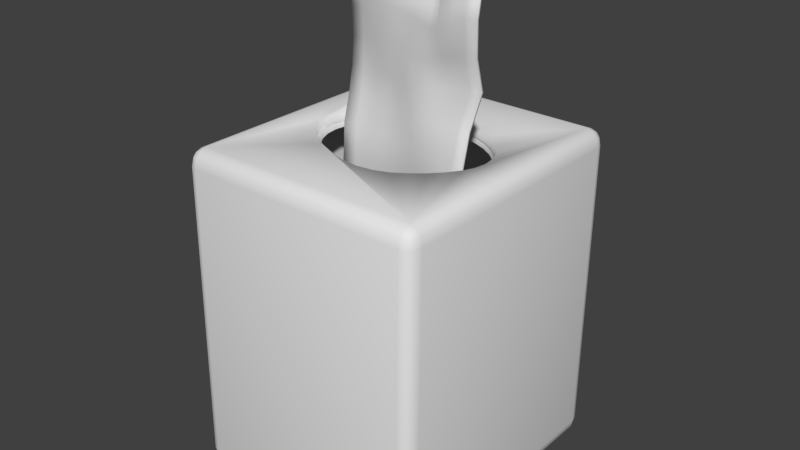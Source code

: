 # Source: LBSR_TissueBox_small.blend  (saved by Blender 2.73.0; exported with 4.5.12 LTS)
import bpy
from mathutils import Matrix  # noqa: F401  (used for matrix-valued properties, if any)

bpy.ops.wm.read_factory_settings(use_empty=True)
scene = bpy.context.scene
scene.name = 'Scene'

# ---- collections
col_collection_1 = bpy.data.collections.new('Collection 1'); scene.collection.children.link(col_collection_1)

# ---- world
world_world = bpy.data.worlds.new('World'); scene.world = world_world
world_world.color = (0.05088, 0.05088, 0.05088)
world_world.use_sun_shadow = False
world_world.sun_shadow_jitter_overblur = 0.0
world_world.cycles.sampling_method = 'MANUAL'
world_world.cycles.sample_map_resolution = 256

# ---- meshes
me_tissue_box_001 = bpy.data.meshes.new('tissue_box.001')
me_tissue_box_001.from_pydata([(-14.2, -24.17, 1.384), (12.85, -24.17, 1.384), (12.85, -24.17, 37.3), (-14.2, -24.17, 37.3), (12.85, -23.95, 38.3), (-14.2, -23.95, 38.3), (-14.95, -23.95, 37.3), (-14.95, -23.95, 1.384), (12.85, -23.95, 0.3876), (-14.2, -23.95, 0.3876), (13.6, -23.95, 1.384), (13.6, -23.95, 37.3), (12.85, -23.33, 39.03), (-14.2, -23.33, 39.03), (-14.92, -23.73, 38.26), (-15.5, -23.33, 37.3), (-15.5, -23.33, 1.384), (-14.92, -23.73, 0.4297), (12.85, -23.33, -0.3449), (-14.2, -23.33, -0.3449), (13.57, -23.73, 0.4297), (14.15, -23.33, 1.384), (14.15, -23.33, 37.3), (13.57, -23.73, 38.26), (-14.92, -23.3, 38.77), (13.57, -23.3, 38.77), (12.85, -22.49, 39.3), (-14.2, -22.49, 39.3), (-15.31, -23.3, 0.4297), (-15.31, -23.3, 38.26), (-15.7, -22.49, 37.3), (-15.7, -22.49, 1.384), (-14.92, -23.3, -0.08595), (12.85, -22.49, -0.6115), (-14.2, -22.49, -0.6115), (13.57, -23.3, -0.08595), (13.95, -23.3, 0.4297), (14.35, -22.49, 1.384), (14.35, -22.49, 37.3), (13.95, -23.3, 38.26), (-14.95, -22.49, 39.03), (13.6, -22.49, 39.03), (-15.5, -22.49, 0.3876), (-15.7, 7.692, 37.3), (-15.7, 7.692, 1.384), (-14.95, -22.49, -0.3449), (-14.2, 7.692, -0.6115), (12.85, 7.692, -0.6115), (13.6, -22.49, -0.3449), (14.15, -22.49, 0.3876), (14.35, 7.692, 1.384), (14.35, 7.692, 37.3), (14.15, -22.49, 38.3), (-15.5, -22.49, 38.3), (-14.2, 7.692, 39.3), (-14.95, 7.692, 39.03), (12.85, 7.692, 39.3), (13.6, 7.692, 39.03), (12.85, 8.53, 39.03), (-14.2, 8.53, 39.03), (-15.5, 7.692, 0.3876), (-15.5, 7.692, 38.3), (-15.5, 8.53, 37.3), (-15.5, 8.53, 1.384), (-14.95, 7.692, -0.3449), (-14.2, 8.53, -0.3449), (12.85, 8.53, -0.3449), (13.6, 7.692, -0.3449), (14.15, 7.692, 0.3876), (14.15, 8.53, 37.3), (14.15, 8.53, 1.384), (14.15, 7.692, 38.3), (-14.92, 8.494, 38.77), (13.57, 8.494, 38.77), (12.85, 9.145, 38.3), (-14.2, 9.145, 38.3), (-15.31, 8.494, 0.4297), (-15.31, 8.494, 38.26), (-14.95, 9.145, 37.3), (-14.95, 9.145, 1.384), (-14.92, 8.494, -0.08594), (12.85, 9.145, 0.3876), (-14.2, 9.145, 0.3876), (13.57, 8.494, -0.08594), (13.95, 8.494, 0.4297), (13.6, 9.145, 37.3), (13.6, 9.145, 1.384), (13.95, 8.494, 38.26), (-14.92, 8.928, 38.26), (13.57, 8.928, 38.26), (12.85, 9.369, 37.3), (-14.2, 9.369, 37.3), (-14.92, 8.928, 0.4297), (-14.2, 9.369, 1.384), (12.85, 9.369, 1.384), (13.57, 8.928, 0.4297), (9.201, -7.261, 38.32), (9.004, -8.73, 38.31), (9.281, -8.771, 39.3), (9.483, -7.261, 39.3), (9.004, -5.791, 38.31), (9.281, -5.751, 39.3), (8.421, -10.14, 38.25), (8.682, -10.22, 39.3), (8.421, -4.378, 38.25), (8.682, -4.299, 39.3), (7.709, -11.56, 39.28), (8.286, -10.33, 38.23), (7.496, -11.46, 38.23), (-9.793, -2.961, 39.28), (-10.77, -4.299, 39.3), (-10.51, -4.378, 38.25), (-10.37, -4.193, 38.23), (-9.58, -3.066, 38.23), (-10.51, -10.14, 38.25), (-11.09, -8.73, 38.31), (-11.36, -8.771, 39.3), (-10.77, -10.22, 39.3), (-11.09, -5.791, 38.31), (-11.36, -5.751, 39.3), (-11.29, -7.261, 38.32), (-11.57, -7.261, 39.3), (-7.372, -13.24, 38.23), (-8.332, -12.62, 38.23), (-8.484, -12.73, 39.19), (-6.889, -13.7, 39.05), (-6.796, -13.59, 38.23), (-10.5, -10.14, 38.23), (-10.37, -10.33, 38.23), (-9.664, -11.34, 38.23), (-9.793, -11.56, 39.28), (-9.58, -11.46, 38.23), (-8.618, -12.36, 38.23), (-11.05, -8.757, 38.23), (-11.06, -8.727, 38.23), (-10.5, -4.38, 38.23), (-11.07, -5.829, 38.23), (-11.06, -5.795, 38.23), (-11.25, -7.261, 38.23), (-10.5, -4.387, 38.23), (-7.912, -1.638, 38.23), (-6.796, -0.928, 38.23), (-6.889, -0.8252, 39.05), (-8.484, -1.788, 39.19), (-8.332, -1.9, 38.23), (-9.456, -2.952, 38.23), (-5.961, -0.5856, 38.23), (-5.023, -0.1939, 38.23), (-5.07, -0.11, 38.87), (-3.796, 0.09302, 38.23), (-3.077, 0.2643, 38.23), (-3.095, 0.3305, 38.72), (-1.64, 0.3739, 38.23), (-1.042, 0.4202, 38.23), (-1.042, 0.4792, 38.67), (3.845, -0.5642, 38.23), (4.712, -0.928, 38.23), (4.806, -0.8252, 39.05), (2.986, -0.11, 38.87), (2.939, -0.1939, 38.23), (0.3762, 0.3123, 38.23), (0.9935, 0.2643, 38.23), (1.011, 0.3305, 38.72), (2.207, -0.019, 38.23), (-4.291, -14.5, 38.23), (-5.023, -14.33, 38.23), (-5.07, -14.41, 38.87), (-3.095, -14.85, 38.72), (-3.077, -14.79, 38.23), (-5.928, -13.96, 38.23), (-2.46, -14.83, 38.23), (-1.042, -15.0, 38.67), (-1.042, -14.94, 38.23), (1.713, -14.61, 38.23), (0.9935, -14.79, 38.23), (1.011, -14.85, 38.72), (2.986, -14.41, 38.87), (2.939, -14.33, 38.23), (-0.4444, -14.9, 38.23), (3.877, -13.94, 38.23), (4.806, -13.7, 39.05), (4.712, -13.59, 38.23), (5.828, -12.88, 38.23), (6.401, -12.73, 39.19), (6.248, -12.62, 38.23), (8.416, -10.14, 38.23), (7.372, -11.57, 38.23), (8.419, -10.13, 38.23), (8.979, -8.727, 38.23), (5.288, -1.286, 38.23), (6.248, -1.9, 38.23), (6.401, -1.788, 39.19), (8.286, -4.193, 38.23), (8.416, -4.38, 38.23), (9.17, -7.261, 38.23), (8.979, -5.795, 38.23), (8.983, -8.693, 38.23), (8.968, -5.765, 38.23), (6.535, -2.161, 38.23), (7.496, -3.066, 38.23), (7.709, -2.961, 39.28), (7.58, -3.182, 38.23), (12.85, 7.625, 38.23), (12.85, 7.625, 0.601), (12.85, -22.42, 0.601), (12.85, -22.42, 38.23), (-14.19, 7.625, 0.601), (-14.19, -22.42, 0.601), (-14.19, 7.625, 38.23), (-14.19, -22.42, 38.23)], [], [(0, 1, 2, 3), (3, 2, 4, 5), (7, 0, 3, 6), (0, 9, 8, 1), (10, 11, 2, 1), (5, 4, 12, 13), (5, 14, 6, 3), (6, 15, 16, 7), (9, 0, 7, 17), (18, 8, 9, 19), (8, 20, 10, 1), (21, 22, 11, 10), (4, 2, 11, 23), (5, 13, 24, 14), (4, 23, 25, 12), (13, 12, 26, 27), (16, 28, 17, 7), (15, 6, 14, 29), (15, 30, 31, 16), (9, 17, 32, 19), (33, 18, 19, 34), (8, 18, 35, 20), (21, 10, 20, 36), (37, 38, 22, 21), (22, 39, 23, 11), (40, 24, 13, 27), (29, 14, 24), (41, 26, 12, 25), (23, 39, 25), (42, 28, 16, 31), (17, 28, 32), (43, 44, 31, 30), (45, 34, 19, 32), (34, 46, 47, 33), (48, 35, 18, 33), (36, 20, 35), (49, 37, 21, 36), (50, 51, 38, 37), (52, 39, 22, 38), (53, 29, 24, 40), (52, 41, 25, 39), (27, 54, 55, 40), (56, 26, 41, 57), (56, 58, 59, 54), (42, 45, 32, 28), (15, 29, 53, 30), (44, 60, 42, 31), (53, 61, 43, 30), (43, 62, 63, 44), (64, 46, 34, 45), (65, 66, 47, 46), (67, 48, 33, 47), (49, 36, 35, 48), (37, 49, 68, 50), (69, 51, 50, 70), (71, 52, 38, 51), (40, 55, 61, 53), (41, 52, 71, 57), (55, 54, 59, 72), (57, 73, 58, 56), (59, 58, 74, 75), (60, 64, 45, 42), (60, 44, 63, 76), (61, 77, 62, 43), (62, 78, 79, 63), (65, 46, 64, 80), (81, 66, 65, 82), (66, 83, 67, 47), (49, 48, 67, 68), (70, 50, 68, 84), (85, 69, 70, 86), (69, 87, 71, 51), (61, 55, 72, 77), (71, 87, 73, 57), (75, 88, 72, 59), (74, 58, 73, 89), (75, 74, 90, 91), (60, 76, 80, 64), (63, 79, 92, 76), (62, 77, 88, 78), (78, 91, 93, 79), (82, 65, 80, 92), (94, 81, 82, 93), (81, 95, 83, 66), (68, 67, 83, 84), (70, 84, 95, 86), (90, 85, 86, 94), (69, 85, 89, 87), (72, 88, 77), (73, 87, 89), (90, 94, 93, 91), (80, 76, 92), (75, 91, 78, 88), (79, 93, 82, 92), (83, 95, 84), (81, 94, 86, 95), (74, 89, 85, 90), (96, 97, 98, 99), (100, 96, 99, 101), (97, 102, 103, 98), (104, 100, 101, 105), (106, 103, 102, 107), (106, 107, 108), (109, 110, 111, 112), (109, 112, 113), (114, 115, 116, 117), (118, 111, 110, 119), (115, 120, 121, 116), (120, 118, 119, 121), (122, 123, 124, 125), (122, 125, 126), (127, 114, 128), (128, 114, 117, 129), (130, 131, 129, 117), (132, 131, 130, 124), (132, 124, 123), (133, 134, 115, 114), (133, 114, 127), (135, 112, 111), (136, 137, 118, 120), (136, 120, 138), (138, 120, 134), (120, 115, 134), (139, 135, 111, 118), (139, 118, 137), (140, 141, 142, 143), (140, 143, 144), (145, 144, 143, 109), (145, 109, 113), (146, 147, 148, 142), (146, 142, 141), (149, 150, 151, 148), (149, 148, 147), (152, 153, 154, 151), (152, 151, 150), (155, 156, 157, 158), (155, 158, 159), (160, 161, 162, 154), (160, 154, 153), (163, 159, 158, 162), (163, 162, 161), (164, 165, 166, 167), (164, 167, 168), (169, 126, 125, 166), (169, 166, 165), (170, 168, 167, 171), (170, 171, 172), (173, 174, 175, 176), (173, 176, 177), (178, 172, 171, 175), (178, 175, 174), (179, 177, 176, 180), (179, 180, 181), (182, 181, 180, 183), (182, 183, 184), (185, 107, 102), (186, 184, 183, 106), (186, 106, 108), (187, 185, 102, 97), (187, 97, 188), (189, 190, 191, 157), (189, 157, 156), (104, 192, 193), (194, 96, 195), (96, 100, 195), (196, 188, 97, 96), (196, 96, 194), (197, 195, 100, 104), (197, 104, 193), (198, 199, 200, 191), (198, 191, 190), (192, 104, 105, 201), (201, 105, 200, 199), (202, 203, 204, 205), (204, 203, 206, 207), (207, 206, 208, 209), (208, 206, 203, 202), (204, 207, 209, 205), (117, 116, 27, 130), (124, 130, 27, 125), (166, 125, 27, 167), (171, 167, 27, 175), (176, 175, 27, 180), (180, 27, 26, 183), (106, 183, 26, 103), (98, 103, 26, 56), (99, 98, 56, 101), (105, 101, 56, 200), (191, 200, 56, 157), (158, 157, 56, 162), (154, 162, 56, 151), (148, 151, 56, 142), (142, 56, 54, 143), (109, 143, 54, 110), (119, 110, 54, 121), (116, 121, 54, 27), (202, 194, 195), (202, 195, 197, 193), (202, 193, 192), (202, 192, 201, 199), (202, 199, 198, 190), (202, 190, 189, 156), (202, 156, 155, 159), (202, 159, 163, 161), (202, 161, 160, 153), (202, 153, 152, 150), (202, 150, 149, 147), (202, 147, 146, 141), (208, 202, 141, 140), (208, 140, 144, 145), (208, 145, 113, 112), (208, 112, 135, 139), (208, 139, 137, 209), (196, 194, 202, 188), (188, 202, 205, 187), (185, 187, 205, 107), (108, 107, 205, 186), (184, 186, 205, 182), (181, 182, 205, 179), (177, 179, 205, 173), (174, 173, 205, 178), (172, 178, 205, 170), (168, 170, 205, 164), (165, 164, 205, 169), (126, 169, 205, 209), (122, 126, 209, 123), (132, 123, 209, 131), (129, 131, 209, 128), (128, 209, 127), (133, 127, 209, 134), (134, 209, 138), (136, 138, 209, 137)])
me_tissue_box_001.polygons.foreach_set('use_smooth', [True] * 232)
_k = set([(107, 108), (107, 185), (108, 186), (112, 113), (112, 135), (113, 145), (122, 123), (122, 126), (123, 132), (126, 169), (127, 128), (127, 133), (128, 129), (129, 131), (131, 132), (133, 134), (134, 138), (135, 139), (136, 137), (136, 138), (137, 139), (140, 141), (140, 144), (141, 146), (144, 145), (146, 147), (147, 149), (149, 150), (150, 152), (152, 153), (153, 160), (155, 156), (155, 159), (156, 189), (159, 163), (160, 161), (161, 163), (164, 165), (164, 168), (165, 169), (168, 170), (170, 172), (172, 178), (173, 174), (173, 177), (174, 178), (177, 179), (179, 181), (181, 182), (182, 184), (184, 186), (185, 187), (187, 188), (188, 196), (189, 190), (190, 198), (192, 193), (192, 201), (193, 197), (194, 195), (194, 196), (195, 197), (198, 199), (199, 201), (202, 203), (202, 205), (202, 208), (203, 204), (203, 206), (204, 205), (204, 207), (205, 209), (206, 207), (206, 208), (207, 209), (208, 209)])
me_tissue_box_001.attributes.new('sharp_edge', 'BOOLEAN', 'EDGE').data.foreach_set('value', [ (min(e.vertices), max(e.vertices)) in _k for e in me_tissue_box_001.edges])
_uv = me_tissue_box_001.uv_layers.new(name='UVMap')
_uv.uv.foreach_set('vector', [1.0, 1.0, 1.0, 1.0, 1.0, 1.0, 1.0, 1.0, 1.0, 1.0, 1.0, 1.0, 1.0, 1.0, 1.0, 1.0, 1.0, 1.0, 1.0, 1.0, 1.0, 1.0, 1.0, 1.0, 1.0, 1.0, 1.0, 1.0, 1.0, 1.0, 1.0, 1.0, 1.0, 1.0, 1.0, 1.0, 1.0, 1.0, 1.0, 1.0, 1.0, 1.0, 1.0, 1.0, 1.0, 1.0, 1.0, 1.0, 1.0, 1.0, 1.0, 1.0, 1.0, 1.0, 1.0, 1.0, 1.0, 1.0, 1.0, 1.0, 1.0, 1.0, 1.0, 1.0, 1.0, 1.0, 1.0, 1.0, 1.0, 1.0, 1.0, 1.0, 1.0, 1.0, 1.0, 1.0, 1.0, 1.0, 1.0, 1.0, 1.0, 1.0, 1.0, 1.0, 1.0, 1.0, 1.0, 1.0, 1.0, 1.0, 1.0, 1.0, 1.0, 1.0, 1.0, 1.0, 1.0, 1.0, 1.0, 1.0, 1.0, 1.0, 1.0, 1.0, 1.0, 1.0, 1.0, 1.0, 1.0, 1.0, 1.0, 1.0, 1.0, 1.0, 1.0, 1.0, 1.0, 1.0, 1.0, 1.0, 1.0, 1.0, 1.0, 1.0, 1.0, 1.0, 1.0, 1.0, 1.0, 1.0, 1.0, 1.0, 1.0, 1.0, 1.0, 1.0, 1.0, 1.0, 1.0, 1.0, 1.0, 1.0, 1.0, 1.0, 1.0, 1.0, 1.0, 1.0, 1.0, 1.0, 1.0, 1.0, 1.0, 1.0, 1.0, 1.0, 1.0, 1.0, 1.0, 1.0, 1.0, 1.0, 1.0, 1.0, 1.0, 1.0, 1.0, 1.0, 1.0, 1.0, 1.0, 1.0, 1.0, 1.0, 1.0, 1.0, 1.0, 1.0, 1.0, 1.0, 1.0, 1.0, 1.0, 1.0, 1.0, 1.0, 1.0, 1.0, 1.0, 1.0, 1.0, 1.0, 1.0, 1.0, 1.0, 1.0, 1.0, 1.0, 1.0, 1.0, 1.0, 1.0, 1.0, 1.0, 1.0, 1.0, 1.0, 1.0, 1.0, 1.0, 1.0, 1.0, 1.0, 1.0, 1.0, 1.0, 1.0, 1.0, 1.0, 1.0, 1.0, 1.0, 1.0, 1.0, 1.0, 1.0, 1.0, 1.0, 1.0, 1.0, 1.0, 1.0, 1.0, 1.0, 1.0, 1.0, 1.0, 1.0, 1.0, 1.0, 1.0, 1.0, 1.0, 1.0, 1.0, 1.0, 1.0, 1.0, 1.0, 1.0, 1.0, 1.0, 1.0, 1.0, 1.0, 1.0, 1.0, 1.0, 1.0, 1.0, 1.0, 1.0, 1.0, 1.0, 1.0, 1.0, 1.0, 1.0, 1.0, 1.0, 1.0, 1.0, 1.0, 1.0, 1.0, 1.0, 1.0, 1.0, 1.0, 1.0, 1.0, 1.0, 1.0, 1.0, 1.0, 1.0, 1.0, 1.0, 1.0, 1.0, 1.0, 1.0, 1.0, 1.0, 1.0, 1.0, 1.0, 1.0, 1.0, 1.0, 1.0, 1.0, 1.0, 1.0, 1.0, 1.0, 1.0, 1.0, 1.0, 1.0, 1.0, 1.0, 1.0, 1.0, 1.0, 1.0, 1.0, 1.0, 1.0, 1.0, 1.0, 1.0, 1.0, 1.0, 1.0, 1.0, 1.0, 1.0, 1.0, 1.0, 1.0, 1.0, 1.0, 1.0, 1.0, 1.0, 1.0, 1.0, 1.0, 1.0, 1.0, 1.0, 1.0, 1.0, 1.0, 1.0, 1.0, 1.0, 1.0, 1.0, 1.0, 1.0, 1.0, 1.0, 1.0, 1.0, 1.0, 1.0, 1.0, 1.0, 1.0, 1.0, 1.0, 1.0, 1.0, 1.0, 1.0, 1.0, 1.0, 1.0, 1.0, 1.0, 1.0, 1.0, 1.0, 1.0, 1.0, 1.0, 1.0, 1.0, 1.0, 1.0, 1.0, 1.0, 1.0, 1.0, 1.0, 1.0, 1.0, 1.0, 1.0, 1.0, 1.0, 1.0, 1.0, 1.0, 1.0, 1.0, 1.0, 1.0, 1.0, 1.0, 1.0, 1.0, 1.0, 1.0, 1.0, 1.0, 1.0, 1.0, 1.0, 1.0, 1.0, 1.0, 1.0, 1.0, 1.0, 1.0, 1.0, 1.0, 1.0, 1.0, 1.0, 1.0, 1.0, 1.0, 1.0, 1.0, 1.0, 1.0, 1.0, 1.0, 1.0, 1.0, 1.0, 1.0, 1.0, 1.0, 1.0, 1.0, 1.0, 1.0, 1.0, 1.0, 1.0, 1.0, 1.0, 1.0, 1.0, 1.0, 1.0, 1.0, 1.0, 1.0, 1.0, 1.0, 1.0, 1.0, 1.0, 1.0, 1.0, 1.0, 1.0, 1.0, 1.0, 1.0, 1.0, 1.0, 1.0, 1.0, 1.0, 1.0, 1.0, 1.0, 1.0, 1.0, 1.0, 1.0, 1.0, 1.0, 1.0, 1.0, 1.0, 1.0, 1.0, 1.0, 1.0, 1.0, 1.0, 1.0, 1.0, 1.0, 1.0, 1.0, 1.0, 1.0, 1.0, 1.0, 1.0, 1.0, 1.0, 1.0, 1.0, 1.0, 1.0, 1.0, 1.0, 1.0, 1.0, 1.0, 1.0, 1.0, 1.0, 1.0, 1.0, 1.0, 1.0, 1.0, 1.0, 1.0, 1.0, 1.0, 1.0, 1.0, 1.0, 1.0, 1.0, 1.0, 1.0, 1.0, 1.0, 1.0, 1.0, 1.0, 1.0, 1.0, 1.0, 1.0, 1.0, 1.0, 1.0, 1.0, 1.0, 1.0, 1.0, 1.0, 1.0, 1.0, 1.0, 1.0, 1.0, 1.0, 1.0, 1.0, 1.0, 1.0, 1.0, 1.0, 1.0, 1.0, 1.0, 1.0, 1.0, 1.0, 1.0, 1.0, 1.0, 1.0, 1.0, 1.0, 1.0, 1.0, 1.0, 1.0, 1.0, 1.0, 1.0, 1.0, 1.0, 1.0, 1.0, 1.0, 1.0, 1.0, 1.0, 1.0, 1.0, 1.0, 1.0, 1.0, 1.0, 1.0, 1.0, 1.0, 1.0, 1.0, 1.0, 1.0, 1.0, 1.0, 1.0, 1.0, 1.0, 1.0, 1.0, 1.0, 1.0, 1.0, 1.0, 1.0, 1.0, 1.0, 1.0, 1.0, 1.0, 1.0, 1.0, 1.0, 1.0, 1.0, 1.0, 1.0, 1.0, 1.0, 1.0, 1.0, 1.0, 1.0, 1.0, 1.0, 1.0, 1.0, 1.0, 1.0, 1.0, 1.0, 1.0, 1.0, 1.0, 1.0, 1.0, 1.0, 1.0, 1.0, 1.0, 1.0, 1.0, 1.0, 1.0, 1.0, 1.0, 1.0, 1.0, 1.0, 1.0, 1.0, 1.0, 1.0, 1.0, 1.0, 1.0, 1.0, 1.0, 1.0, 1.0, 1.0, 1.0, 1.0, 1.0, 1.0, 1.0, 1.0, 1.0, 1.0, 1.0, 1.0, 1.0, 1.0, 1.0, 1.0, 1.0, 1.0, 1.0, 1.0, 1.0, 1.0, 1.0, 1.0, 1.0, 1.0, 1.0, 1.0, 1.0, 1.0, 1.0, 1.0, 1.0, 1.0, 1.0, 1.0, 1.0, 1.0, 1.0, 1.0, 1.0, 1.0, 1.0, 1.0, 1.0, 1.0, 1.0, 1.0, 1.0, 1.0, 1.0, 1.0, 1.0, 1.0, 1.0, 1.0, 1.0, 1.0, 1.0, 1.0, 1.0, 1.0, 1.0, 1.0, 1.0, 1.0, 1.0, 1.0, 1.0, 1.0, 1.0, 1.0, 1.0, 1.0, 1.0, 1.0, 1.0, 1.0, 1.0, 1.0, 1.0, 1.0, 1.0, 1.0, 1.0, 1.0, 1.0, 1.0, 1.0, 1.0, 1.0, 1.0, 1.0, 1.0, 1.0, 1.0, 1.0, 1.0, 1.0, 1.0, 1.0, 1.0, 1.0, 1.0, 1.0, 1.0, 1.0, 1.0, 1.0, 1.0, 1.0, 1.0, 1.0, 1.0, 1.0, 1.0, 1.0, 1.0, 1.0, 1.0, 1.0, 1.0, 1.0, 1.0, 1.0, 1.0, 1.0, 1.0, 1.0, 1.0, 1.0, 1.0, 1.0, 1.0, 1.0, 1.0, 1.0, 1.0, 1.0, 1.0, 1.0, 1.0, 1.0, 1.0, 1.0, 1.0, 1.0, 1.0, 1.0, 1.0, 1.0, 1.0, 1.0, 1.0, 1.0, 1.0, 1.0, 1.0, 1.0, 1.0, 1.0, 1.0, 1.0, 1.0, 1.0, 1.0, 1.0, 1.0, 1.0, 1.0, 1.0, 1.0, 1.0, 1.0, 1.0, 1.0, 1.0, 1.0, 1.0, 1.0, 1.0, 1.0, 1.0, 1.0, 1.0, 1.0, 1.0, 1.0, 1.0, 1.0, 1.0, 1.0, 1.0, 1.0, 1.0, 1.0, 1.0, 1.0, 1.0, 1.0, 1.0, 1.0, 1.0, 1.0, 1.0, 1.0, 1.0, 1.0, 1.0, 1.0, 1.0, 1.0, 1.0, 1.0, 1.0, 1.0, 1.0, 1.0, 1.0, 1.0, 1.0, 1.0, 1.0, 1.0, 1.0, 1.0, 1.0, 1.0, 1.0, 1.0, 1.0, 1.0, 1.0, 1.0, 1.0, 1.0, 1.0, 1.0, 1.0, 1.0, 1.0, 1.0, 1.0, 1.0, 1.0, 1.0, 1.0, 1.0, 1.0, 1.0, 1.0, 1.0, 1.0, 1.0, 1.0, 1.0, 1.0, 1.0, 1.0, 1.0, 1.0, 1.0, 1.0, 1.0, 1.0, 1.0, 1.0, 1.0, 1.0, 1.0, 1.0, 1.0, 1.0, 1.0, 1.0, 1.0, 1.0, 1.0, 1.0, 1.0, 1.0, 1.0, 1.0, 1.0, 1.0, 1.0, 1.0, 1.0, 1.0, 1.0, 1.0, 1.0, 1.0, 1.0, 1.0, 1.0, 1.0, 1.0, 1.0, 1.0, 1.0, 1.0, 1.0, 1.0, 1.0, 1.0, 1.0, 1.0, 1.0, 1.0, 1.0, 1.0, 1.0, 1.0, 1.0, 1.0, 1.0, 1.0, 1.0, 1.0, 1.0, 1.0, 1.0, 1.0, 1.0, 1.0, 1.0, 1.0, 1.0, 1.0, 1.0, 1.0, 1.0, 1.0, 1.0, 1.0, 1.0, 1.0, 1.0, 1.0, 1.0, 1.0, 1.0, 1.0, 1.0, 1.0, 1.0, 1.0, 1.0, 1.0, 1.0, 1.0, 1.0, 1.0, 1.0, 1.0, 1.0, 1.0, 1.0, 1.0, 1.0, 1.0, 1.0, 1.0, 1.0, 1.0, 1.0, 1.0, 1.0, 1.0, 1.0, 1.0, 1.0, 1.0, 1.0, 1.0, 1.0, 1.0, 1.0, 1.0, 1.0, 1.0, 1.0, 1.0, 1.0, 1.0, 1.0, 1.0, 1.0, 1.0, 1.0, 1.0, 1.0, 1.0, 1.0, 1.0, 1.0, 1.0, 1.0, 1.0, 1.0, 1.0, 1.0, 1.0, 1.0, 1.0, 1.0, 1.0, 1.0, 1.0, 1.0, 1.0, 1.0, 1.0, 1.0, 1.0, 1.0, 1.0, 1.0, 1.0, 1.0, 1.0, 1.0, 1.0, 1.0, 1.0, 1.0, 1.0, 1.0, 1.0, 1.0, 1.0, 1.0, 1.0, 1.0, 1.0, 1.0, 1.0, 1.0, 1.0, 1.0, 1.0, 1.0, 1.0, 1.0, 1.0, 1.0, 1.0, 1.0, 1.0, 1.0, 1.0, 1.0, 1.0, 1.0, 1.0, 1.0, 1.0, 1.0, 1.0, 1.0, 1.0, 1.0, 1.0, 1.0, 1.0, 1.0, 1.0, 1.0, 1.0, 1.0, 1.0, 1.0, 1.0, 1.0, 1.0, 1.0, 1.0, 1.0, 1.0, 1.0, 1.0, 1.0, 1.0, 1.0, 1.0, 1.0, 1.0, 1.0, 1.0, 1.0, 1.0, 1.0, 1.0, 1.0, 1.0, 1.0, 1.0, 1.0, 1.0, 1.0, 1.0, 1.0, 1.0, 1.0, 1.0, 1.0, 1.0, 1.0, 1.0, 1.0, 1.0, 1.0, 1.0, 1.0, 1.0, 1.0, 1.0, 1.0, 1.0, 1.0, 1.0, 1.0, 1.0, 1.0, 1.0, 1.0, 1.0, 1.0, 1.0, 1.0, 1.0, 1.0, 1.0, 1.0, 1.0, 1.0, 1.0, 1.0, 1.0, 1.0, 1.0, 1.0, 1.0, 1.0, 1.0, 1.0, 1.0, 1.0, 1.0, 1.0, 1.0, 1.0, 1.0, 1.0, 1.0, 1.0, 1.0, 1.0, 1.0, 1.0, 1.0, 1.0, 1.0, 1.0, 1.0, 1.0, 1.0, 1.0, 1.0, 1.0, 1.0, 1.0, 1.0, 1.0, 1.0, 1.0, 1.0, 1.0, 1.0, 1.0, 1.0, 1.0, 1.0, 1.0, 1.0, 1.0, 1.0, 1.0, 1.0, 1.0, 1.0, 1.0, 1.0, 1.0, 1.0, 1.0, 1.0, 1.0, 1.0, 1.0, 1.0, 1.0, 1.0, 1.0, 1.0, 1.0, 1.0, 1.0, 1.0, 1.0, 1.0, 1.0, 1.0, 1.0, 1.0, 1.0, 1.0, 1.0, 1.0, 1.0, 1.0, 1.0, 1.0, 1.0, 1.0, 1.0, 1.0, 1.0, 1.0, 1.0, 1.0, 1.0, 0.0, 0.0, 0.0, 0.0, 1.0, 1.0, 1.0, 1.0, 1.0, 1.0, 0.0, 0.0, 0.0, 0.0, 1.0, 1.0, 1.0, 1.0, 0.0, 0.0, 0.0, 0.0, 1.0, 1.0, 1.0, 1.0, 0.0, 0.0, 0.0, 0.0, 1.0, 1.0, 0.0, 0.0, 0.0, 0.0, 1.0, 1.0, 1.0, 1.0, 1.0, 1.0, 1.0, 1.0, 1.0, 1.0, 1.0, 1.0, 1.0, 1.0, 1.0, 1.0, 1.0, 1.0, 1.0, 1.0, 1.0, 1.0, 1.0, 1.0, 1.0, 1.0, 1.0, 1.0, 1.0, 1.0, 1.0, 1.0, 1.0, 1.0, 1.0, 1.0, 1.0, 1.0, 1.0, 1.0, 1.0, 1.0, 1.0, 1.0, 1.0, 1.0, 1.0, 1.0, 1.0, 1.0, 1.0, 1.0, 1.0, 1.0, 1.0, 1.0, 1.0, 1.0, 1.0, 1.0, 1.0, 1.0, 1.0, 1.0, 1.0, 1.0, 1.0, 1.0, 1.0, 1.0, 1.0, 1.0, 1.0, 1.0, 1.0, 1.0, 1.0, 1.0, 1.0, 1.0, 1.0, 1.0, 1.0, 1.0, 1.0, 1.0, 1.0, 1.0, 1.0, 1.0, 1.0, 1.0, 1.0, 1.0, 1.0, 1.0, 1.0, 1.0, 1.0, 1.0, 1.0, 1.0, 1.0, 1.0, 1.0, 1.0, 1.0, 1.0, 1.0, 1.0, 1.0, 1.0, 1.0, 1.0, 1.0, 1.0, 1.0, 1.0, 1.0, 1.0, 1.0, 1.0, 1.0, 1.0, 1.0, 1.0, 1.0, 1.0, 1.0, 1.0, 1.0, 1.0, 1.0, 1.0, 1.0, 1.0, 1.0, 1.0, 1.0, 1.0, 1.0, 1.0, 1.0, 1.0, 1.0, 1.0, 1.0, 0.0, 0.0, 0.1361, 0.4954, 0.1432, 0.4466, 0.0, 0.0, 0.1432, 0.4466, 0.1436, 0.4456, 0.164, 0.3995, 0.0, 0.0, 0.164, 0.3995, 0.1688, 0.3933, 0.0, 0.0, 0.1688, 0.3933, 0.1949, 0.3597, 0.198, 0.3558, 0.0, 0.0, 0.198, 0.3558, 0.2336, 0.3257, 0.2442, 0.317, 0.0, 0.0, 0.2442, 0.317, 0.2797, 0.2966, 0.301, 0.2847, 0.0, 0.0, 0.301, 0.2847, 0.3331, 0.2725, 0.3666, 0.2602, 0.0, 0.0, 0.3666, 0.2602, 0.3936, 0.2544, 0.4385, 0.245, 0.0, 0.0, 0.4385, 0.245, 0.4613, 0.2434, 0.5138, 0.2398, 0.0, 0.0, 0.5138, 0.2398, 0.5359, 0.2413, 0.5891, 0.245, 0.0, 0.0, 0.5891, 0.245, 0.6157, 0.2507, 0.661, 0.2602, 0.0, 0.0, 0.661, 0.2602, 0.6957, 0.2733, 0.7266, 0.2847, 1.0, 0.0, 0.0, 0.0, 0.7266, 0.2847, 0.7679, 0.3083, 1.0, 0.0, 0.7679, 0.3083, 0.7834, 0.317, 0.825, 0.352, 1.0, 0.0, 0.825, 0.352, 0.8295, 0.3558, 0.8588, 0.3933, 1.0, 0.0, 0.8588, 0.3933, 0.8636, 0.3995, 0.8637, 0.3998, 1.0, 0.0, 0.8637, 0.3998, 0.8844, 0.4466, 1.0, 1.0, 0.143, 0.5431, 0.1361, 0.4954, 0.0, 0.0, 0.1432, 0.5442, 0.1432, 0.5442, 0.0, 0.0, 0.0, 1.0, 0.1639, 0.591, 0.164, 0.5913, 0.1639, 0.591, 0.0, 1.0, 0.1688, 0.5975, 0.198, 0.635, 0.1688, 0.5975, 0.0, 1.0, 0.2026, 0.6388, 0.2442, 0.6738, 0.2026, 0.6388, 0.0, 1.0, 0.2597, 0.6825, 0.301, 0.7062, 0.2597, 0.6825, 0.0, 1.0, 0.3319, 0.7175, 0.3666, 0.7306, 0.3319, 0.7175, 0.0, 1.0, 0.4119, 0.7401, 0.4385, 0.7458, 0.4119, 0.7401, 0.0, 1.0, 0.4917, 0.7495, 0.5138, 0.751, 0.4917, 0.7495, 0.0, 1.0, 0.5662, 0.7474, 0.5891, 0.7458, 0.5662, 0.7474, 0.0, 1.0, 0.6339, 0.7364, 0.661, 0.7306, 0.6339, 0.7364, 0.0, 1.0, 0.6945, 0.7183, 0.7266, 0.7062, 0.6945, 0.7183, 0.0, 1.0, 1.0, 1.0, 0.7479, 0.6942, 0.7266, 0.7062, 1.0, 1.0, 0.7834, 0.6738, 0.794, 0.6651, 0.7834, 0.6738, 1.0, 1.0, 0.8295, 0.635, 0.8327, 0.6311, 0.8295, 0.635, 1.0, 1.0, 0.8588, 0.5975, 0.8588, 0.5975, 1.0, 1.0, 0.8636, 0.5913, 0.884, 0.5452, 0.8636, 0.5913, 1.0, 1.0, 0.8844, 0.5442, 0.8844, 0.5442, 1.0, 1.0, 0.8914, 0.4954, 0.8845, 0.4478, 0.8914, 0.4954, 1.0, 1.0, 0.8844, 0.4466])
me_tissue_box_001.materials.append(None)
me_tissue_box_001.use_remesh_preserve_volume = False
me_tissue_box_001.use_remesh_preserve_attributes = False
me_tissue_box_001.use_mirror_vertex_groups = False
me_tissue_box_001.update()
me_tissue_box = bpy.data.meshes.new('tissue_box')
me_tissue_box.from_pydata([(-14.2, -24.17, 1.384), (12.85, -24.17, 1.384), (12.85, -24.17, 37.3), (-14.2, -24.17, 37.3), (12.85, -23.95, 38.3), (-14.2, -23.95, 38.3), (-14.95, -23.95, 37.3), (-14.95, -23.95, 1.384), (12.85, -23.95, 0.3876), (-14.2, -23.95, 0.3876), (13.6, -23.95, 1.384), (13.6, -23.95, 37.3), (12.85, -23.33, 39.03), (-14.2, -23.33, 39.03), (-14.92, -23.73, 38.26), (-15.5, -23.33, 37.3), (-15.5, -23.33, 1.384), (-14.92, -23.73, 0.4297), (12.85, -23.33, -0.3449), (-14.2, -23.33, -0.3449), (13.57, -23.73, 0.4297), (14.15, -23.33, 1.384), (14.15, -23.33, 37.3), (13.57, -23.73, 38.26), (-14.92, -23.3, 38.77), (13.57, -23.3, 38.77), (12.85, -22.49, 39.3), (-14.2, -22.49, 39.3), (-15.31, -23.3, 0.4297), (-15.31, -23.3, 38.26), (-15.7, -22.49, 37.3), (-15.7, -22.49, 1.384), (-14.92, -23.3, -0.08595), (12.85, -22.49, -0.6115), (-14.2, -22.49, -0.6115), (13.57, -23.3, -0.08595), (13.95, -23.3, 0.4297), (14.35, -22.49, 1.384), (14.35, -22.49, 37.3), (13.95, -23.3, 38.26), (-14.95, -22.49, 39.03), (13.6, -22.49, 39.03), (-15.5, -22.49, 0.3876), (-15.7, 7.692, 37.3), (-15.7, 7.692, 1.384), (-14.95, -22.49, -0.3449), (-14.2, 7.692, -0.6115), (12.85, 7.692, -0.6115), (13.6, -22.49, -0.3449), (14.15, -22.49, 0.3876), (14.35, 7.692, 1.384), (14.35, 7.692, 37.3), (14.15, -22.49, 38.3), (-15.5, -22.49, 38.3), (-14.2, 7.692, 39.3), (-14.95, 7.692, 39.03), (12.85, 7.692, 39.3), (13.6, 7.692, 39.03), (12.85, 8.53, 39.03), (-14.2, 8.53, 39.03), (-15.5, 7.692, 0.3876), (-15.5, 7.692, 38.3), (-15.5, 8.53, 37.3), (-15.5, 8.53, 1.384), (-14.95, 7.692, -0.3449), (-14.2, 8.53, -0.3449), (12.85, 8.53, -0.3449), (13.6, 7.692, -0.3449), (14.15, 7.692, 0.3876), (14.15, 8.53, 37.3), (14.15, 8.53, 1.384), (14.15, 7.692, 38.3), (-14.92, 8.494, 38.77), (13.57, 8.494, 38.77), (12.85, 9.145, 38.3), (-14.2, 9.145, 38.3), (-15.31, 8.494, 0.4297), (-15.31, 8.494, 38.26), (-14.95, 9.145, 37.3), (-14.95, 9.145, 1.384), (-14.92, 8.494, -0.08594), (12.85, 9.145, 0.3876), (-14.2, 9.145, 0.3876), (13.57, 8.494, -0.08594), (13.95, 8.494, 0.4297), (13.6, 9.145, 37.3), (13.6, 9.145, 1.384), (13.95, 8.494, 38.26), (-14.92, 8.928, 38.26), (13.57, 8.928, 38.26), (12.85, 9.369, 37.3), (-14.2, 9.369, 37.3), (-14.92, 8.928, 0.4297), (-14.2, 9.369, 1.384), (12.85, 9.369, 1.384), (13.57, 8.928, 0.4297), (9.201, -7.261, 38.32), (9.004, -8.73, 38.31), (9.281, -8.771, 39.3), (9.483, -7.261, 39.3), (9.004, -5.791, 38.31), (9.281, -5.751, 39.3), (8.421, -10.14, 38.25), (8.682, -10.22, 39.3), (8.421, -4.378, 38.25), (8.682, -4.299, 39.3), (7.709, -11.56, 39.28), (8.286, -10.33, 38.23), (7.496, -11.46, 38.23), (-9.793, -2.961, 39.28), (-10.77, -4.299, 39.3), (-10.51, -4.378, 38.25), (-10.37, -4.193, 38.23), (-9.58, -3.066, 38.23), (-10.51, -10.14, 38.25), (-11.09, -8.73, 38.31), (-11.36, -8.771, 39.3), (-10.77, -10.22, 39.3), (-11.09, -5.791, 38.31), (-11.36, -5.751, 39.3), (-11.29, -7.261, 38.32), (-11.57, -7.261, 39.3), (-7.372, -13.24, 38.23), (-8.332, -12.62, 38.23), (-8.484, -12.73, 39.19), (-6.889, -13.7, 39.05), (-6.796, -13.59, 38.23), (-10.5, -10.14, 38.23), (-10.37, -10.33, 38.23), (-9.664, -11.34, 38.23), (-9.793, -11.56, 39.28), (-9.58, -11.46, 38.23), (-8.618, -12.36, 38.23), (-11.05, -8.757, 38.23), (-11.06, -8.727, 38.23), (-10.5, -4.38, 38.23), (-11.07, -5.829, 38.23), (-11.06, -5.795, 38.23), (-11.25, -7.261, 38.23), (-10.5, -4.387, 38.23), (-7.912, -1.638, 38.23), (-6.796, -0.928, 38.23), (-6.889, -0.8252, 39.05), (-8.484, -1.788, 39.19), (-8.332, -1.9, 38.23), (-9.456, -2.952, 38.23), (-5.961, -0.5856, 38.23), (-5.023, -0.1939, 38.23), (-5.07, -0.11, 38.87), (-3.796, 0.09302, 38.23), (-3.077, 0.2643, 38.23), (-3.095, 0.3305, 38.72), (-1.64, 0.3739, 38.23), (-1.042, 0.4202, 38.23), (-1.042, 0.4792, 38.67), (3.845, -0.5642, 38.23), (4.712, -0.928, 38.23), (4.806, -0.8252, 39.05), (2.986, -0.11, 38.87), (2.939, -0.1939, 38.23), (0.3762, 0.3123, 38.23), (0.9935, 0.2643, 38.23), (1.011, 0.3305, 38.72), (2.207, -0.019, 38.23), (-4.291, -14.5, 38.23), (-5.023, -14.33, 38.23), (-5.07, -14.41, 38.87), (-3.095, -14.85, 38.72), (-3.077, -14.79, 38.23), (-5.928, -13.96, 38.23), (-2.46, -14.83, 38.23), (-1.042, -15.0, 38.67), (-1.042, -14.94, 38.23), (1.713, -14.61, 38.23), (0.9935, -14.79, 38.23), (1.011, -14.85, 38.72), (2.986, -14.41, 38.87), (2.939, -14.33, 38.23), (-0.4444, -14.9, 38.23), (3.877, -13.94, 38.23), (4.806, -13.7, 39.05), (4.712, -13.59, 38.23), (5.828, -12.88, 38.23), (6.401, -12.73, 39.19), (6.248, -12.62, 38.23), (8.416, -10.14, 38.23), (7.372, -11.57, 38.23), (8.419, -10.13, 38.23), (8.979, -8.727, 38.23), (5.288, -1.286, 38.23), (6.248, -1.9, 38.23), (6.401, -1.788, 39.19), (8.286, -4.193, 38.23), (8.416, -4.38, 38.23), (9.17, -7.261, 38.23), (8.979, -5.795, 38.23), (8.983, -8.693, 38.23), (8.968, -5.765, 38.23), (6.535, -2.161, 38.23), (7.496, -3.066, 38.23), (7.709, -2.961, 39.28), (7.58, -3.182, 38.23), (12.85, 7.625, 38.23), (12.85, 7.625, 0.601), (12.85, -22.42, 0.601), (12.85, -22.42, 38.23), (-14.19, 7.625, 0.601), (-14.19, -22.42, 0.601), (-14.19, 7.625, 38.23), (-14.19, -22.42, 38.23)], [], [(0, 1, 2, 3), (3, 2, 4, 5), (7, 0, 3, 6), (0, 9, 8, 1), (10, 11, 2, 1), (5, 4, 12, 13), (5, 14, 6, 3), (6, 15, 16, 7), (9, 0, 7, 17), (18, 8, 9, 19), (8, 20, 10, 1), (21, 22, 11, 10), (4, 2, 11, 23), (5, 13, 24, 14), (4, 23, 25, 12), (13, 12, 26, 27), (16, 28, 17, 7), (15, 6, 14, 29), (15, 30, 31, 16), (9, 17, 32, 19), (33, 18, 19, 34), (8, 18, 35, 20), (21, 10, 20, 36), (37, 38, 22, 21), (22, 39, 23, 11), (40, 24, 13, 27), (29, 14, 24), (41, 26, 12, 25), (23, 39, 25), (42, 28, 16, 31), (17, 28, 32), (43, 44, 31, 30), (45, 34, 19, 32), (34, 46, 47, 33), (48, 35, 18, 33), (36, 20, 35), (49, 37, 21, 36), (50, 51, 38, 37), (52, 39, 22, 38), (53, 29, 24, 40), (52, 41, 25, 39), (27, 54, 55, 40), (56, 26, 41, 57), (56, 58, 59, 54), (42, 45, 32, 28), (15, 29, 53, 30), (44, 60, 42, 31), (53, 61, 43, 30), (43, 62, 63, 44), (64, 46, 34, 45), (65, 66, 47, 46), (67, 48, 33, 47), (49, 36, 35, 48), (37, 49, 68, 50), (69, 51, 50, 70), (71, 52, 38, 51), (40, 55, 61, 53), (41, 52, 71, 57), (55, 54, 59, 72), (57, 73, 58, 56), (59, 58, 74, 75), (60, 64, 45, 42), (60, 44, 63, 76), (61, 77, 62, 43), (62, 78, 79, 63), (65, 46, 64, 80), (81, 66, 65, 82), (66, 83, 67, 47), (49, 48, 67, 68), (70, 50, 68, 84), (85, 69, 70, 86), (69, 87, 71, 51), (61, 55, 72, 77), (71, 87, 73, 57), (75, 88, 72, 59), (74, 58, 73, 89), (75, 74, 90, 91), (60, 76, 80, 64), (63, 79, 92, 76), (62, 77, 88, 78), (78, 91, 93, 79), (82, 65, 80, 92), (94, 81, 82, 93), (81, 95, 83, 66), (68, 67, 83, 84), (70, 84, 95, 86), (90, 85, 86, 94), (69, 85, 89, 87), (72, 88, 77), (73, 87, 89), (90, 94, 93, 91), (80, 76, 92), (75, 91, 78, 88), (79, 93, 82, 92), (83, 95, 84), (81, 94, 86, 95), (74, 89, 85, 90), (96, 97, 98, 99), (100, 96, 99, 101), (97, 102, 103, 98), (104, 100, 101, 105), (106, 103, 102, 107), (106, 107, 108), (109, 110, 111, 112), (109, 112, 113), (114, 115, 116, 117), (118, 111, 110, 119), (115, 120, 121, 116), (120, 118, 119, 121), (122, 123, 124, 125), (122, 125, 126), (127, 114, 128), (128, 114, 117, 129), (130, 131, 129, 117), (132, 131, 130, 124), (132, 124, 123), (133, 134, 115, 114), (133, 114, 127), (135, 112, 111), (136, 137, 118, 120), (136, 120, 138), (138, 120, 134), (120, 115, 134), (139, 135, 111, 118), (139, 118, 137), (140, 141, 142, 143), (140, 143, 144), (145, 144, 143, 109), (145, 109, 113), (146, 147, 148, 142), (146, 142, 141), (149, 150, 151, 148), (149, 148, 147), (152, 153, 154, 151), (152, 151, 150), (155, 156, 157, 158), (155, 158, 159), (160, 161, 162, 154), (160, 154, 153), (163, 159, 158, 162), (163, 162, 161), (164, 165, 166, 167), (164, 167, 168), (169, 126, 125, 166), (169, 166, 165), (170, 168, 167, 171), (170, 171, 172), (173, 174, 175, 176), (173, 176, 177), (178, 172, 171, 175), (178, 175, 174), (179, 177, 176, 180), (179, 180, 181), (182, 181, 180, 183), (182, 183, 184), (185, 107, 102), (186, 184, 183, 106), (186, 106, 108), (187, 185, 102, 97), (187, 97, 188), (189, 190, 191, 157), (189, 157, 156), (104, 192, 193), (194, 96, 195), (96, 100, 195), (196, 188, 97, 96), (196, 96, 194), (197, 195, 100, 104), (197, 104, 193), (198, 199, 200, 191), (198, 191, 190), (192, 104, 105, 201), (201, 105, 200, 199), (202, 203, 204, 205), (204, 203, 206, 207), (207, 206, 208, 209), (208, 206, 203, 202), (204, 207, 209, 205), (117, 116, 27, 130), (124, 130, 27, 125), (166, 125, 27, 167), (171, 167, 27, 175), (176, 175, 27, 180), (180, 27, 26, 183), (106, 183, 26, 103), (98, 103, 26, 56), (99, 98, 56, 101), (105, 101, 56, 200), (191, 200, 56, 157), (158, 157, 56, 162), (154, 162, 56, 151), (148, 151, 56, 142), (142, 56, 54, 143), (109, 143, 54, 110), (119, 110, 54, 121), (116, 121, 54, 27), (202, 194, 195), (202, 195, 197, 193), (202, 193, 192), (202, 192, 201, 199), (202, 199, 198, 190), (202, 190, 189, 156), (202, 156, 155, 159), (202, 159, 163, 161), (202, 161, 160, 153), (202, 153, 152, 150), (202, 150, 149, 147), (202, 147, 146, 141), (208, 202, 141, 140), (208, 140, 144, 145), (208, 145, 113, 112), (208, 112, 135, 139), (208, 139, 137, 209), (196, 194, 202, 188), (188, 202, 205, 187), (185, 187, 205, 107), (108, 107, 205, 186), (184, 186, 205, 182), (181, 182, 205, 179), (177, 179, 205, 173), (174, 173, 205, 178), (172, 178, 205, 170), (168, 170, 205, 164), (165, 164, 205, 169), (126, 169, 205, 209), (122, 126, 209, 123), (132, 123, 209, 131), (129, 131, 209, 128), (128, 209, 127), (133, 127, 209, 134), (134, 209, 138), (136, 138, 209, 137)])
me_tissue_box.polygons.foreach_set('use_smooth', [True] * 232)
_k = set([(107, 108), (107, 185), (108, 186), (112, 113), (112, 135), (113, 145), (122, 123), (122, 126), (123, 132), (126, 169), (127, 128), (127, 133), (128, 129), (129, 131), (131, 132), (133, 134), (134, 138), (135, 139), (136, 137), (136, 138), (137, 139), (140, 141), (140, 144), (141, 146), (144, 145), (146, 147), (147, 149), (149, 150), (150, 152), (152, 153), (153, 160), (155, 156), (155, 159), (156, 189), (159, 163), (160, 161), (161, 163), (164, 165), (164, 168), (165, 169), (168, 170), (170, 172), (172, 178), (173, 174), (173, 177), (174, 178), (177, 179), (179, 181), (181, 182), (182, 184), (184, 186), (185, 187), (187, 188), (188, 196), (189, 190), (190, 198), (192, 193), (192, 201), (193, 197), (194, 195), (194, 196), (195, 197), (198, 199), (199, 201), (202, 203), (202, 205), (202, 208), (203, 204), (203, 206), (204, 205), (204, 207), (205, 209), (206, 207), (206, 208), (207, 209), (208, 209)])
me_tissue_box.attributes.new('sharp_edge', 'BOOLEAN', 'EDGE').data.foreach_set('value', [ (min(e.vertices), max(e.vertices)) in _k for e in me_tissue_box.edges])
_uv = me_tissue_box.uv_layers.new(name='UVMap')
_uv.uv.foreach_set('vector', [1.0, 1.0, 1.0, 1.0, 1.0, 1.0, 1.0, 1.0, 1.0, 1.0, 1.0, 1.0, 1.0, 1.0, 1.0, 1.0, 1.0, 1.0, 1.0, 1.0, 1.0, 1.0, 1.0, 1.0, 1.0, 1.0, 1.0, 1.0, 1.0, 1.0, 1.0, 1.0, 1.0, 1.0, 1.0, 1.0, 1.0, 1.0, 1.0, 1.0, 1.0, 1.0, 1.0, 1.0, 1.0, 1.0, 1.0, 1.0, 1.0, 1.0, 1.0, 1.0, 1.0, 1.0, 1.0, 1.0, 1.0, 1.0, 1.0, 1.0, 1.0, 1.0, 1.0, 1.0, 1.0, 1.0, 1.0, 1.0, 1.0, 1.0, 1.0, 1.0, 1.0, 1.0, 1.0, 1.0, 1.0, 1.0, 1.0, 1.0, 1.0, 1.0, 1.0, 1.0, 1.0, 1.0, 1.0, 1.0, 1.0, 1.0, 1.0, 1.0, 1.0, 1.0, 1.0, 1.0, 1.0, 1.0, 1.0, 1.0, 1.0, 1.0, 1.0, 1.0, 1.0, 1.0, 1.0, 1.0, 1.0, 1.0, 1.0, 1.0, 1.0, 1.0, 1.0, 1.0, 1.0, 1.0, 1.0, 1.0, 1.0, 1.0, 1.0, 1.0, 1.0, 1.0, 1.0, 1.0, 1.0, 1.0, 1.0, 1.0, 1.0, 1.0, 1.0, 1.0, 1.0, 1.0, 1.0, 1.0, 1.0, 1.0, 1.0, 1.0, 1.0, 1.0, 1.0, 1.0, 1.0, 1.0, 1.0, 1.0, 1.0, 1.0, 1.0, 1.0, 1.0, 1.0, 1.0, 1.0, 1.0, 1.0, 1.0, 1.0, 1.0, 1.0, 1.0, 1.0, 1.0, 1.0, 1.0, 1.0, 1.0, 1.0, 1.0, 1.0, 1.0, 1.0, 1.0, 1.0, 1.0, 1.0, 1.0, 1.0, 1.0, 1.0, 1.0, 1.0, 1.0, 1.0, 1.0, 1.0, 1.0, 1.0, 1.0, 1.0, 1.0, 1.0, 1.0, 1.0, 1.0, 1.0, 1.0, 1.0, 1.0, 1.0, 1.0, 1.0, 1.0, 1.0, 1.0, 1.0, 1.0, 1.0, 1.0, 1.0, 1.0, 1.0, 1.0, 1.0, 1.0, 1.0, 1.0, 1.0, 1.0, 1.0, 1.0, 1.0, 1.0, 1.0, 1.0, 1.0, 1.0, 1.0, 1.0, 1.0, 1.0, 1.0, 1.0, 1.0, 1.0, 1.0, 1.0, 1.0, 1.0, 1.0, 1.0, 1.0, 1.0, 1.0, 1.0, 1.0, 1.0, 1.0, 1.0, 1.0, 1.0, 1.0, 1.0, 1.0, 1.0, 1.0, 1.0, 1.0, 1.0, 1.0, 1.0, 1.0, 1.0, 1.0, 1.0, 1.0, 1.0, 1.0, 1.0, 1.0, 1.0, 1.0, 1.0, 1.0, 1.0, 1.0, 1.0, 1.0, 1.0, 1.0, 1.0, 1.0, 1.0, 1.0, 1.0, 1.0, 1.0, 1.0, 1.0, 1.0, 1.0, 1.0, 1.0, 1.0, 1.0, 1.0, 1.0, 1.0, 1.0, 1.0, 1.0, 1.0, 1.0, 1.0, 1.0, 1.0, 1.0, 1.0, 1.0, 1.0, 1.0, 1.0, 1.0, 1.0, 1.0, 1.0, 1.0, 1.0, 1.0, 1.0, 1.0, 1.0, 1.0, 1.0, 1.0, 1.0, 1.0, 1.0, 1.0, 1.0, 1.0, 1.0, 1.0, 1.0, 1.0, 1.0, 1.0, 1.0, 1.0, 1.0, 1.0, 1.0, 1.0, 1.0, 1.0, 1.0, 1.0, 1.0, 1.0, 1.0, 1.0, 1.0, 1.0, 1.0, 1.0, 1.0, 1.0, 1.0, 1.0, 1.0, 1.0, 1.0, 1.0, 1.0, 1.0, 1.0, 1.0, 1.0, 1.0, 1.0, 1.0, 1.0, 1.0, 1.0, 1.0, 1.0, 1.0, 1.0, 1.0, 1.0, 1.0, 1.0, 1.0, 1.0, 1.0, 1.0, 1.0, 1.0, 1.0, 1.0, 1.0, 1.0, 1.0, 1.0, 1.0, 1.0, 1.0, 1.0, 1.0, 1.0, 1.0, 1.0, 1.0, 1.0, 1.0, 1.0, 1.0, 1.0, 1.0, 1.0, 1.0, 1.0, 1.0, 1.0, 1.0, 1.0, 1.0, 1.0, 1.0, 1.0, 1.0, 1.0, 1.0, 1.0, 1.0, 1.0, 1.0, 1.0, 1.0, 1.0, 1.0, 1.0, 1.0, 1.0, 1.0, 1.0, 1.0, 1.0, 1.0, 1.0, 1.0, 1.0, 1.0, 1.0, 1.0, 1.0, 1.0, 1.0, 1.0, 1.0, 1.0, 1.0, 1.0, 1.0, 1.0, 1.0, 1.0, 1.0, 1.0, 1.0, 1.0, 1.0, 1.0, 1.0, 1.0, 1.0, 1.0, 1.0, 1.0, 1.0, 1.0, 1.0, 1.0, 1.0, 1.0, 1.0, 1.0, 1.0, 1.0, 1.0, 1.0, 1.0, 1.0, 1.0, 1.0, 1.0, 1.0, 1.0, 1.0, 1.0, 1.0, 1.0, 1.0, 1.0, 1.0, 1.0, 1.0, 1.0, 1.0, 1.0, 1.0, 1.0, 1.0, 1.0, 1.0, 1.0, 1.0, 1.0, 1.0, 1.0, 1.0, 1.0, 1.0, 1.0, 1.0, 1.0, 1.0, 1.0, 1.0, 1.0, 1.0, 1.0, 1.0, 1.0, 1.0, 1.0, 1.0, 1.0, 1.0, 1.0, 1.0, 1.0, 1.0, 1.0, 1.0, 1.0, 1.0, 1.0, 1.0, 1.0, 1.0, 1.0, 1.0, 1.0, 1.0, 1.0, 1.0, 1.0, 1.0, 1.0, 1.0, 1.0, 1.0, 1.0, 1.0, 1.0, 1.0, 1.0, 1.0, 1.0, 1.0, 1.0, 1.0, 1.0, 1.0, 1.0, 1.0, 1.0, 1.0, 1.0, 1.0, 1.0, 1.0, 1.0, 1.0, 1.0, 1.0, 1.0, 1.0, 1.0, 1.0, 1.0, 1.0, 1.0, 1.0, 1.0, 1.0, 1.0, 1.0, 1.0, 1.0, 1.0, 1.0, 1.0, 1.0, 1.0, 1.0, 1.0, 1.0, 1.0, 1.0, 1.0, 1.0, 1.0, 1.0, 1.0, 1.0, 1.0, 1.0, 1.0, 1.0, 1.0, 1.0, 1.0, 1.0, 1.0, 1.0, 1.0, 1.0, 1.0, 1.0, 1.0, 1.0, 1.0, 1.0, 1.0, 1.0, 1.0, 1.0, 1.0, 1.0, 1.0, 1.0, 1.0, 1.0, 1.0, 1.0, 1.0, 1.0, 1.0, 1.0, 1.0, 1.0, 1.0, 1.0, 1.0, 1.0, 1.0, 1.0, 1.0, 1.0, 1.0, 1.0, 1.0, 1.0, 1.0, 1.0, 1.0, 1.0, 1.0, 1.0, 1.0, 1.0, 1.0, 1.0, 1.0, 1.0, 1.0, 1.0, 1.0, 1.0, 1.0, 1.0, 1.0, 1.0, 1.0, 1.0, 1.0, 1.0, 1.0, 1.0, 1.0, 1.0, 1.0, 1.0, 1.0, 1.0, 1.0, 1.0, 1.0, 1.0, 1.0, 1.0, 1.0, 1.0, 1.0, 1.0, 1.0, 1.0, 1.0, 1.0, 1.0, 1.0, 1.0, 1.0, 1.0, 1.0, 1.0, 1.0, 1.0, 1.0, 1.0, 1.0, 1.0, 1.0, 1.0, 1.0, 1.0, 1.0, 1.0, 1.0, 1.0, 1.0, 1.0, 1.0, 1.0, 1.0, 1.0, 1.0, 1.0, 1.0, 1.0, 1.0, 1.0, 1.0, 1.0, 1.0, 1.0, 1.0, 1.0, 1.0, 1.0, 1.0, 1.0, 1.0, 1.0, 1.0, 1.0, 1.0, 1.0, 1.0, 1.0, 1.0, 1.0, 1.0, 1.0, 1.0, 1.0, 1.0, 1.0, 1.0, 1.0, 1.0, 1.0, 1.0, 1.0, 1.0, 1.0, 1.0, 1.0, 1.0, 1.0, 1.0, 1.0, 1.0, 1.0, 1.0, 1.0, 1.0, 1.0, 1.0, 1.0, 1.0, 1.0, 1.0, 1.0, 1.0, 1.0, 1.0, 1.0, 1.0, 1.0, 1.0, 1.0, 1.0, 1.0, 1.0, 1.0, 1.0, 1.0, 1.0, 1.0, 1.0, 1.0, 1.0, 1.0, 1.0, 1.0, 1.0, 1.0, 1.0, 1.0, 1.0, 1.0, 1.0, 1.0, 1.0, 1.0, 1.0, 1.0, 1.0, 1.0, 1.0, 1.0, 1.0, 1.0, 1.0, 1.0, 1.0, 1.0, 1.0, 1.0, 1.0, 1.0, 1.0, 1.0, 1.0, 1.0, 1.0, 1.0, 1.0, 1.0, 1.0, 1.0, 1.0, 1.0, 1.0, 1.0, 1.0, 1.0, 1.0, 1.0, 1.0, 1.0, 1.0, 1.0, 1.0, 1.0, 1.0, 1.0, 1.0, 1.0, 1.0, 1.0, 1.0, 1.0, 1.0, 1.0, 1.0, 1.0, 1.0, 1.0, 1.0, 1.0, 1.0, 1.0, 1.0, 1.0, 1.0, 1.0, 1.0, 1.0, 1.0, 1.0, 1.0, 1.0, 1.0, 1.0, 1.0, 1.0, 1.0, 1.0, 1.0, 1.0, 1.0, 1.0, 1.0, 1.0, 1.0, 1.0, 1.0, 1.0, 1.0, 1.0, 1.0, 1.0, 1.0, 1.0, 1.0, 1.0, 1.0, 1.0, 1.0, 1.0, 1.0, 1.0, 1.0, 1.0, 1.0, 1.0, 1.0, 1.0, 1.0, 1.0, 1.0, 1.0, 1.0, 1.0, 1.0, 1.0, 1.0, 1.0, 1.0, 1.0, 1.0, 1.0, 1.0, 1.0, 1.0, 1.0, 1.0, 1.0, 1.0, 1.0, 1.0, 1.0, 1.0, 1.0, 1.0, 1.0, 1.0, 1.0, 1.0, 1.0, 1.0, 1.0, 1.0, 1.0, 1.0, 1.0, 1.0, 1.0, 1.0, 1.0, 1.0, 1.0, 1.0, 1.0, 1.0, 1.0, 1.0, 1.0, 1.0, 1.0, 1.0, 1.0, 1.0, 1.0, 1.0, 1.0, 1.0, 1.0, 1.0, 1.0, 1.0, 1.0, 1.0, 1.0, 1.0, 1.0, 1.0, 1.0, 1.0, 1.0, 1.0, 1.0, 1.0, 1.0, 1.0, 1.0, 1.0, 1.0, 1.0, 1.0, 1.0, 1.0, 1.0, 1.0, 1.0, 1.0, 1.0, 1.0, 1.0, 1.0, 1.0, 1.0, 1.0, 1.0, 1.0, 1.0, 1.0, 1.0, 1.0, 1.0, 1.0, 1.0, 1.0, 1.0, 1.0, 1.0, 1.0, 1.0, 1.0, 1.0, 1.0, 1.0, 1.0, 1.0, 1.0, 1.0, 1.0, 1.0, 1.0, 1.0, 1.0, 1.0, 1.0, 1.0, 1.0, 1.0, 1.0, 1.0, 1.0, 1.0, 1.0, 1.0, 1.0, 1.0, 1.0, 1.0, 1.0, 1.0, 1.0, 1.0, 1.0, 1.0, 1.0, 1.0, 1.0, 1.0, 1.0, 1.0, 1.0, 1.0, 1.0, 1.0, 1.0, 1.0, 1.0, 1.0, 1.0, 1.0, 1.0, 1.0, 1.0, 1.0, 1.0, 1.0, 1.0, 1.0, 1.0, 1.0, 1.0, 1.0, 1.0, 1.0, 1.0, 1.0, 1.0, 1.0, 1.0, 1.0, 1.0, 1.0, 1.0, 1.0, 1.0, 1.0, 1.0, 1.0, 1.0, 1.0, 1.0, 1.0, 1.0, 1.0, 1.0, 1.0, 1.0, 1.0, 1.0, 1.0, 1.0, 1.0, 1.0, 1.0, 1.0, 1.0, 1.0, 1.0, 1.0, 1.0, 1.0, 1.0, 1.0, 1.0, 1.0, 1.0, 1.0, 1.0, 1.0, 1.0, 1.0, 1.0, 1.0, 1.0, 1.0, 1.0, 1.0, 1.0, 1.0, 1.0, 1.0, 1.0, 1.0, 1.0, 1.0, 1.0, 1.0, 1.0, 1.0, 1.0, 1.0, 1.0, 1.0, 1.0, 1.0, 1.0, 1.0, 1.0, 1.0, 1.0, 1.0, 1.0, 1.0, 1.0, 1.0, 1.0, 1.0, 1.0, 1.0, 1.0, 1.0, 1.0, 1.0, 1.0, 1.0, 1.0, 1.0, 1.0, 1.0, 1.0, 1.0, 1.0, 1.0, 1.0, 1.0, 1.0, 1.0, 1.0, 1.0, 1.0, 1.0, 1.0, 1.0, 1.0, 1.0, 1.0, 1.0, 1.0, 1.0, 1.0, 1.0, 1.0, 1.0, 1.0, 1.0, 1.0, 1.0, 1.0, 1.0, 1.0, 1.0, 1.0, 1.0, 1.0, 1.0, 1.0, 1.0, 1.0, 1.0, 1.0, 1.0, 1.0, 1.0, 1.0, 1.0, 1.0, 1.0, 1.0, 1.0, 1.0, 1.0, 1.0, 1.0, 1.0, 1.0, 1.0, 1.0, 1.0, 1.0, 1.0, 1.0, 1.0, 1.0, 1.0, 1.0, 1.0, 1.0, 1.0, 1.0, 1.0, 1.0, 1.0, 1.0, 1.0, 1.0, 1.0, 1.0, 1.0, 1.0, 1.0, 1.0, 1.0, 1.0, 1.0, 1.0, 1.0, 1.0, 1.0, 1.0, 1.0, 1.0, 1.0, 1.0, 1.0, 1.0, 1.0, 1.0, 1.0, 1.0, 0.0, 0.0, 0.0, 0.0, 1.0, 1.0, 1.0, 1.0, 1.0, 1.0, 0.0, 0.0, 0.0, 0.0, 1.0, 1.0, 1.0, 1.0, 0.0, 0.0, 0.0, 0.0, 1.0, 1.0, 1.0, 1.0, 0.0, 0.0, 0.0, 0.0, 1.0, 1.0, 0.0, 0.0, 0.0, 0.0, 1.0, 1.0, 1.0, 1.0, 1.0, 1.0, 1.0, 1.0, 1.0, 1.0, 1.0, 1.0, 1.0, 1.0, 1.0, 1.0, 1.0, 1.0, 1.0, 1.0, 1.0, 1.0, 1.0, 1.0, 1.0, 1.0, 1.0, 1.0, 1.0, 1.0, 1.0, 1.0, 1.0, 1.0, 1.0, 1.0, 1.0, 1.0, 1.0, 1.0, 1.0, 1.0, 1.0, 1.0, 1.0, 1.0, 1.0, 1.0, 1.0, 1.0, 1.0, 1.0, 1.0, 1.0, 1.0, 1.0, 1.0, 1.0, 1.0, 1.0, 1.0, 1.0, 1.0, 1.0, 1.0, 1.0, 1.0, 1.0, 1.0, 1.0, 1.0, 1.0, 1.0, 1.0, 1.0, 1.0, 1.0, 1.0, 1.0, 1.0, 1.0, 1.0, 1.0, 1.0, 1.0, 1.0, 1.0, 1.0, 1.0, 1.0, 1.0, 1.0, 1.0, 1.0, 1.0, 1.0, 1.0, 1.0, 1.0, 1.0, 1.0, 1.0, 1.0, 1.0, 1.0, 1.0, 1.0, 1.0, 1.0, 1.0, 1.0, 1.0, 1.0, 1.0, 1.0, 1.0, 1.0, 1.0, 1.0, 1.0, 1.0, 1.0, 1.0, 1.0, 1.0, 1.0, 1.0, 1.0, 1.0, 1.0, 1.0, 1.0, 1.0, 1.0, 1.0, 1.0, 1.0, 1.0, 1.0, 1.0, 1.0, 1.0, 1.0, 1.0, 1.0, 1.0, 1.0, 0.0, 0.0, 0.1361, 0.4954, 0.1432, 0.4466, 0.0, 0.0, 0.1432, 0.4466, 0.1436, 0.4456, 0.164, 0.3995, 0.0, 0.0, 0.164, 0.3995, 0.1688, 0.3933, 0.0, 0.0, 0.1688, 0.3933, 0.1949, 0.3597, 0.198, 0.3558, 0.0, 0.0, 0.198, 0.3558, 0.2336, 0.3257, 0.2442, 0.317, 0.0, 0.0, 0.2442, 0.317, 0.2797, 0.2966, 0.301, 0.2847, 0.0, 0.0, 0.301, 0.2847, 0.3331, 0.2725, 0.3666, 0.2602, 0.0, 0.0, 0.3666, 0.2602, 0.3936, 0.2544, 0.4385, 0.245, 0.0, 0.0, 0.4385, 0.245, 0.4613, 0.2434, 0.5138, 0.2398, 0.0, 0.0, 0.5138, 0.2398, 0.5359, 0.2413, 0.5891, 0.245, 0.0, 0.0, 0.5891, 0.245, 0.6157, 0.2507, 0.661, 0.2602, 0.0, 0.0, 0.661, 0.2602, 0.6957, 0.2733, 0.7266, 0.2847, 1.0, 0.0, 0.0, 0.0, 0.7266, 0.2847, 0.7679, 0.3083, 1.0, 0.0, 0.7679, 0.3083, 0.7834, 0.317, 0.825, 0.352, 1.0, 0.0, 0.825, 0.352, 0.8295, 0.3558, 0.8588, 0.3933, 1.0, 0.0, 0.8588, 0.3933, 0.8636, 0.3995, 0.8637, 0.3998, 1.0, 0.0, 0.8637, 0.3998, 0.8844, 0.4466, 1.0, 1.0, 0.143, 0.5431, 0.1361, 0.4954, 0.0, 0.0, 0.1432, 0.5442, 0.1432, 0.5442, 0.0, 0.0, 0.0, 1.0, 0.1639, 0.591, 0.164, 0.5913, 0.1639, 0.591, 0.0, 1.0, 0.1688, 0.5975, 0.198, 0.635, 0.1688, 0.5975, 0.0, 1.0, 0.2026, 0.6388, 0.2442, 0.6738, 0.2026, 0.6388, 0.0, 1.0, 0.2597, 0.6825, 0.301, 0.7062, 0.2597, 0.6825, 0.0, 1.0, 0.3319, 0.7175, 0.3666, 0.7306, 0.3319, 0.7175, 0.0, 1.0, 0.4119, 0.7401, 0.4385, 0.7458, 0.4119, 0.7401, 0.0, 1.0, 0.4917, 0.7495, 0.5138, 0.751, 0.4917, 0.7495, 0.0, 1.0, 0.5662, 0.7474, 0.5891, 0.7458, 0.5662, 0.7474, 0.0, 1.0, 0.6339, 0.7364, 0.661, 0.7306, 0.6339, 0.7364, 0.0, 1.0, 0.6945, 0.7183, 0.7266, 0.7062, 0.6945, 0.7183, 0.0, 1.0, 1.0, 1.0, 0.7479, 0.6942, 0.7266, 0.7062, 1.0, 1.0, 0.7834, 0.6738, 0.794, 0.6651, 0.7834, 0.6738, 1.0, 1.0, 0.8295, 0.635, 0.8327, 0.6311, 0.8295, 0.635, 1.0, 1.0, 0.8588, 0.5975, 0.8588, 0.5975, 1.0, 1.0, 0.8636, 0.5913, 0.884, 0.5452, 0.8636, 0.5913, 1.0, 1.0, 0.8844, 0.5442, 0.8844, 0.5442, 1.0, 1.0, 0.8914, 0.4954, 0.8845, 0.4478, 0.8914, 0.4954, 1.0, 1.0, 0.8844, 0.4466])
me_tissue_box.materials.append(None)
me_tissue_box.use_remesh_preserve_volume = False
me_tissue_box.use_remesh_preserve_attributes = False
me_tissue_box.use_mirror_vertex_groups = False
me_tissue_box.update()
me_tissue = bpy.data.meshes.new('tissue')
me_tissue.from_pydata([(-11.15, -10.44, 58.5), (-12.58, -10.44, 58.71), (-12.58, -10.61, 58.71), (-11.15, -10.61, 58.5), (-9.454, -8.228, 38.38), (-8.961, -7.421, 20.01), (-8.961, -7.589, 20.01), (-9.454, -8.387, 38.38), (6.518, -7.432, 20.43), (8.237, -7.433, 20.47), (8.237, -7.602, 20.47), (6.518, -7.601, 20.42), (7.336, -5.898, 51.53), (7.234, -6.017, 54.71), (7.234, -6.18, 54.7), (7.336, -6.06, 51.53), (-8.021, -8.42, 38.41), (-7.528, -7.59, 20.04), (-10.51, -9.988, 54.49), (-11.95, -9.954, 54.65), (-12.57, -10.27, 58.72), (-11.13, -10.27, 58.5), (-3.87, -8.871, 53.07), (-5.422, -9.4, 52.86), (-6.564, -9.342, 56.41), (-5.053, -8.793, 56.68), (1.358, -7.259, 20.29), (-0.3617, -7.258, 20.25), (-0.8551, -6.879, 38.62), (0.8647, -6.693, 38.66), (-7.528, -7.253, 20.05), (-8.961, -7.252, 20.01), (-9.454, -8.068, 38.38), (-8.021, -8.102, 38.42), (0.8647, -7.027, 38.65), (-0.8551, -7.208, 38.61), (-0.3617, -7.596, 20.24), (1.358, -7.597, 20.28), (-0.3218, -7.137, 42.26), (-2.0, -7.746, 42.17), (-8.647, -8.227, 42.43), (-10.08, -8.342, 42.44), (7.744, -6.862, 38.84), (7.744, -7.033, 38.84), (8.237, -7.264, 20.48), (7.744, -6.693, 38.85), (7.336, -5.731, 51.54), (7.234, -5.846, 54.71), (-1.795, -7.426, 20.2), (-0.3617, -7.427, 20.24), (-1.795, -7.595, 20.2), (-1.795, -7.257, 20.21), (6.518, -7.263, 20.43), (-10.08, -8.189, 42.45), (-10.08, -8.039, 42.45), (-5.064, -8.963, 56.67), (-6.577, -9.51, 56.41), (-6.581, -9.675, 56.4), (-5.068, -9.128, 56.67), (4.95, -6.521, 55.61), (4.95, -6.691, 55.6), (2.064, -7.992, 57.11), (2.062, -8.161, 57.1), (-1.849, -8.266, 57.22), (-1.856, -8.434, 57.21), (4.95, -6.858, 55.6), (2.062, -8.33, 57.1), (-1.859, -8.603, 57.21), (1.358, -7.428, 20.29), (3.078, -7.261, 20.34), (3.078, -7.429, 20.33), (4.798, -7.262, 20.38), (4.798, -7.431, 20.38), (7.642, -6.32, 42.01), (5.809, -6.323, 42.15), (6.024, -6.941, 38.79), (3.856, -6.616, 42.41), (4.304, -7.001, 38.74), (1.696, -6.703, 42.4), (2.585, -7.022, 38.7), (4.798, -7.599, 20.37), (3.078, -7.598, 20.33), (6.024, -6.6, 38.8), (4.304, -6.666, 38.75), (2.585, -6.688, 38.71), (5.165, -6.447, 52.25), (2.512, -7.915, 53.43), (-0.9622, -8.217, 53.52), (-7.203, -9.56, 56.34), (-7.215, -9.728, 56.34), (-7.753, -9.779, 56.58), (-7.766, -9.946, 56.57), (-8.493, -10.07, 57.18), (-8.497, -10.24, 57.18), (-9.702, -10.27, 57.91), (-9.714, -10.44, 57.91), (-7.528, -7.422, 20.05), (-6.094, -7.254, 20.09), (-6.094, -7.423, 20.09), (-4.661, -7.255, 20.13), (-4.661, -7.424, 20.13), (-3.228, -7.256, 20.17), (-3.228, -7.425, 20.16), (-6.094, -7.591, 20.08), (-4.661, -7.592, 20.12), (-3.228, -7.593, 20.16), (-3.275, -8.04, 42.12), (-2.288, -7.486, 38.57), (-4.531, -8.139, 42.14), (-3.721, -7.812, 38.53), (-5.823, -8.151, 42.23), (-5.155, -8.117, 38.49), (-7.214, -8.152, 42.34), (-6.588, -8.338, 38.45), (-2.288, -7.161, 38.58), (-3.721, -7.489, 38.54), (-5.155, -7.796, 38.5), (-6.588, -8.02, 38.46), (-6.22, -9.573, 52.79), (-6.947, -9.739, 52.97), (-7.826, -9.935, 53.45), (-9.079, -10.03, 54.02), (-7.219, -9.892, 56.33), (-7.77, -10.11, 56.57), (-8.497, -10.41, 57.18), (-9.718, -10.61, 57.9), (-8.644, -7.929, 42.44), (-7.211, -7.854, 42.35), (-9.267, -6.983, 46.46), (-7.833, -6.982, 46.24), (-9.889, -8.938, 50.47), (-8.456, -8.795, 50.13), (-5.822, -7.854, 42.24), (-6.49, -7.071, 45.97), (-7.158, -8.572, 49.71), (-4.528, -7.839, 42.15), (-5.334, -7.287, 45.75), (-6.14, -8.404, 49.36), (-3.271, -7.732, 42.13), (-4.254, -7.543, 45.68), (-5.237, -8.445, 49.24), (-1.997, -7.426, 42.18), (-3.139, -7.767, 45.74), (-4.281, -8.589, 49.3), (-10.53, -10.3, 54.48), (-9.092, -10.34, 54.01), (-9.899, -9.252, 50.46), (-8.466, -9.127, 50.12), (-9.273, -7.336, 46.45), (-7.84, -7.336, 46.23), (-7.829, -10.24, 53.44), (-7.16, -8.901, 49.7), (-6.492, -7.403, 45.96), (-6.96, -10.05, 52.96), (-6.15, -8.726, 49.35), (-5.341, -7.599, 45.75), (-6.233, -9.883, 52.78), (-5.247, -8.757, 49.23), (-4.261, -7.844, 45.67), (-5.436, -9.71, 52.85), (-4.291, -8.894, 49.29), (-3.145, -8.066, 45.73), (-0.3189, -6.812, 42.26), (1.698, -6.375, 42.41), (-1.503, -7.75, 45.87), (0.8112, -7.096, 46.11), (-2.686, -8.61, 49.47), (-0.0755, -7.992, 49.81), (3.856, -6.283, 42.42), (3.408, -6.759, 46.09), (2.96, -7.394, 49.76), (5.809, -5.99, 42.16), (5.595, -5.877, 45.52), (5.38, -6.036, 48.89), (7.642, -5.989, 42.02), (7.54, -5.482, 45.19), (7.438, -5.441, 48.36), (-3.882, -9.189, 53.06), (-0.9701, -8.548, 53.51), (-2.695, -8.913, 49.46), (-0.08141, -8.315, 49.81), (-1.508, -8.059, 45.86), (0.8072, -7.419, 46.1), (2.51, -8.254, 53.43), (2.959, -7.738, 49.76), (3.407, -7.092, 46.08), (5.165, -6.782, 52.24), (5.38, -6.374, 48.88), (5.595, -6.216, 45.51), (7.438, -5.772, 48.36), (7.54, -5.82, 45.18), (-11.96, -10.11, 54.65), (-11.32, -8.971, 50.58), (-11.33, -9.128, 50.58), (-10.7, -6.982, 46.52), (-10.7, -7.155, 46.51), (-11.96, -10.27, 54.64), (-11.33, -9.288, 50.58), (-10.71, -7.32, 46.51), (7.642, -6.154, 42.01), (7.54, -5.653, 45.19), (7.438, -5.608, 48.36)], [], [(0, 1, 2, 3), (4, 5, 6, 7), (8, 9, 10, 11), (12, 13, 14, 15), (16, 7, 6, 17), (18, 19, 20, 21), (22, 23, 24, 25), (26, 27, 28, 29), (30, 31, 32, 33), (34, 35, 36, 37), (38, 39, 35, 34), (40, 41, 7, 16), (9, 42, 43, 10), (44, 45, 42, 9), (46, 47, 13, 12), (48, 49, 36, 50), (51, 27, 49, 48), (52, 44, 9, 8), (53, 4, 7, 41), (54, 32, 4, 53), (32, 31, 5, 4), (55, 56, 57, 58), (25, 24, 56, 55), (1, 0, 21, 20), (47, 59, 60, 13), (59, 61, 62, 60), (61, 63, 64, 62), (63, 25, 55, 64), (13, 60, 65, 14), (60, 62, 66, 65), (62, 64, 67, 66), (64, 55, 58, 67), (27, 26, 68, 49), (26, 69, 70, 68), (69, 71, 72, 70), (71, 52, 8, 72), (73, 74, 75, 43), (74, 76, 77, 75), (76, 78, 79, 77), (78, 38, 34, 79), (43, 75, 11, 10), (75, 77, 80, 11), (77, 79, 81, 80), (79, 34, 37, 81), (44, 52, 82, 45), (52, 71, 83, 82), (71, 69, 84, 83), (69, 26, 29, 84), (46, 85, 59, 47), (85, 86, 61, 59), (86, 87, 63, 61), (87, 22, 25, 63), (49, 68, 37, 36), (68, 70, 81, 37), (70, 72, 80, 81), (72, 8, 11, 80), (24, 88, 89, 56), (88, 90, 91, 89), (90, 92, 93, 91), (92, 94, 95, 93), (0, 95, 94, 21), (31, 30, 96, 5), (30, 97, 98, 96), (97, 99, 100, 98), (99, 101, 102, 100), (101, 51, 48, 102), (5, 96, 17, 6), (96, 98, 103, 17), (98, 100, 104, 103), (100, 102, 105, 104), (102, 48, 50, 105), (39, 106, 107, 35), (106, 108, 109, 107), (108, 110, 111, 109), (110, 112, 113, 111), (112, 40, 16, 113), (27, 51, 114, 28), (51, 101, 115, 114), (101, 99, 116, 115), (99, 97, 117, 116), (97, 30, 33, 117), (23, 118, 88, 24), (118, 119, 90, 88), (119, 120, 92, 90), (120, 121, 94, 92), (121, 18, 21, 94), (35, 107, 50, 36), (107, 109, 105, 50), (109, 111, 104, 105), (111, 113, 103, 104), (113, 16, 17, 103), (56, 89, 122, 57), (89, 91, 123, 122), (91, 93, 124, 123), (93, 95, 125, 124), (95, 0, 3, 125), (117, 33, 126, 127), (127, 126, 128, 129), (129, 128, 130, 131), (131, 130, 18, 121), (116, 117, 127, 132), (132, 127, 129, 133), (133, 129, 131, 134), (134, 131, 121, 120), (115, 116, 132, 135), (135, 132, 133, 136), (136, 133, 134, 137), (137, 134, 120, 119), (114, 115, 135, 138), (138, 135, 136, 139), (139, 136, 137, 140), (140, 137, 119, 118), (28, 114, 138, 141), (141, 138, 139, 142), (142, 139, 140, 143), (143, 140, 118, 23), (125, 3, 144, 145), (145, 144, 146, 147), (147, 146, 148, 149), (149, 148, 40, 112), (124, 125, 145, 150), (150, 145, 147, 151), (151, 147, 149, 152), (152, 149, 112, 110), (123, 124, 150, 153), (153, 150, 151, 154), (154, 151, 152, 155), (155, 152, 110, 108), (122, 123, 153, 156), (156, 153, 154, 157), (157, 154, 155, 158), (158, 155, 108, 106), (57, 122, 156, 159), (159, 156, 157, 160), (160, 157, 158, 161), (161, 158, 106, 39), (84, 29, 162, 163), (163, 162, 164, 165), (165, 164, 166, 167), (167, 166, 22, 87), (83, 84, 163, 168), (168, 163, 165, 169), (169, 165, 167, 170), (170, 167, 87, 86), (82, 83, 168, 171), (171, 168, 169, 172), (172, 169, 170, 173), (173, 170, 86, 85), (45, 82, 171, 174), (174, 171, 172, 175), (175, 172, 173, 176), (176, 173, 85, 46), (67, 58, 177, 178), (178, 177, 179, 180), (180, 179, 181, 182), (182, 181, 38, 78), (66, 67, 178, 183), (183, 178, 180, 184), (184, 180, 182, 185), (185, 182, 78, 76), (65, 66, 183, 186), (186, 183, 184, 187), (187, 184, 185, 188), (188, 185, 76, 74), (14, 65, 186, 15), (15, 186, 187, 189), (189, 187, 188, 190), (190, 188, 74, 73), (20, 19, 191, 1), (19, 192, 193, 191), (192, 194, 195, 193), (194, 54, 53, 195), (1, 191, 196, 2), (191, 193, 197, 196), (193, 195, 198, 197), (195, 53, 41, 198), (45, 174, 199, 42), (174, 175, 200, 199), (175, 176, 201, 200), (176, 46, 12, 201), (3, 2, 196, 144), (144, 196, 197, 146), (146, 197, 198, 148), (148, 198, 41, 40), (58, 57, 159, 177), (177, 159, 160, 179), (179, 160, 161, 181), (181, 161, 39, 38), (29, 28, 141, 162), (162, 141, 142, 164), (164, 142, 143, 166), (166, 143, 23, 22), (33, 32, 54, 126), (126, 54, 194, 128), (128, 194, 192, 130), (130, 192, 19, 18), (42, 199, 73, 43), (199, 200, 190, 73), (200, 201, 189, 190), (201, 12, 15, 189)])
me_tissue.polygons.foreach_set('use_smooth', [True] * 200)
_uv = me_tissue.uv_layers.new(name='UVMap')
_uv.uv.foreach_set('vector', [1.0, 1.0, 1.0, 1.0, 1.0, 1.0, 1.0, 1.0, 1.0, 1.0, 1.0, 1.0, 1.0, 1.0, 1.0, 1.0, 1.0, 1.0, 1.0, 1.0, 1.0, 1.0, 1.0, 1.0, 1.0, 1.0, 1.0, 1.0, 1.0, 1.0, 1.0, 1.0, 1.0, 1.0, 1.0, 1.0, 1.0, 1.0, 1.0, 1.0, 1.0, 1.0, 1.0, 1.0, 1.0, 1.0, 1.0, 1.0, 1.0, 1.0, 1.0, 1.0, 1.0, 1.0, 1.0, 1.0, 1.0, 1.0, 1.0, 1.0, 1.0, 1.0, 1.0, 1.0, 1.0, 1.0, 1.0, 1.0, 1.0, 1.0, 1.0, 1.0, 1.0, 1.0, 1.0, 1.0, 1.0, 1.0, 1.0, 1.0, 1.0, 1.0, 1.0, 1.0, 1.0, 1.0, 1.0, 1.0, 1.0, 1.0, 1.0, 1.0, 1.0, 1.0, 1.0, 1.0, 1.0, 1.0, 1.0, 1.0, 1.0, 1.0, 1.0, 1.0, 1.0, 1.0, 1.0, 1.0, 1.0, 1.0, 1.0, 1.0, 1.0, 1.0, 1.0, 1.0, 1.0, 1.0, 1.0, 1.0, 1.0, 1.0, 1.0, 1.0, 1.0, 1.0, 1.0, 1.0, 1.0, 1.0, 1.0, 1.0, 1.0, 1.0, 1.0, 1.0, 1.0, 1.0, 1.0, 1.0, 1.0, 1.0, 1.0, 1.0, 1.0, 1.0, 1.0, 1.0, 1.0, 1.0, 1.0, 1.0, 1.0, 1.0, 1.0, 1.0, 1.0, 1.0, 1.0, 1.0, 1.0, 1.0, 1.0, 1.0, 1.0, 1.0, 1.0, 1.0, 1.0, 1.0, 1.0, 1.0, 1.0, 1.0, 1.0, 1.0, 1.0, 1.0, 1.0, 1.0, 1.0, 1.0, 1.0, 1.0, 1.0, 1.0, 1.0, 1.0, 1.0, 1.0, 1.0, 1.0, 1.0, 1.0, 1.0, 1.0, 1.0, 1.0, 1.0, 1.0, 1.0, 1.0, 1.0, 1.0, 1.0, 1.0, 1.0, 1.0, 1.0, 1.0, 1.0, 1.0, 1.0, 1.0, 1.0, 1.0, 1.0, 1.0, 1.0, 1.0, 1.0, 1.0, 1.0, 1.0, 1.0, 1.0, 1.0, 1.0, 1.0, 1.0, 1.0, 1.0, 1.0, 1.0, 1.0, 1.0, 1.0, 1.0, 1.0, 1.0, 1.0, 1.0, 1.0, 1.0, 1.0, 1.0, 1.0, 1.0, 1.0, 1.0, 1.0, 1.0, 1.0, 1.0, 1.0, 1.0, 1.0, 1.0, 1.0, 1.0, 1.0, 1.0, 1.0, 1.0, 1.0, 1.0, 1.0, 1.0, 1.0, 1.0, 1.0, 1.0, 1.0, 1.0, 1.0, 1.0, 1.0, 1.0, 1.0, 1.0, 1.0, 1.0, 1.0, 1.0, 1.0, 1.0, 1.0, 1.0, 1.0, 1.0, 1.0, 1.0, 1.0, 1.0, 1.0, 1.0, 1.0, 1.0, 1.0, 1.0, 1.0, 1.0, 1.0, 1.0, 1.0, 1.0, 1.0, 1.0, 1.0, 1.0, 1.0, 1.0, 1.0, 1.0, 1.0, 1.0, 1.0, 1.0, 1.0, 1.0, 1.0, 1.0, 1.0, 1.0, 1.0, 1.0, 1.0, 1.0, 1.0, 1.0, 1.0, 1.0, 1.0, 1.0, 1.0, 1.0, 1.0, 1.0, 1.0, 1.0, 1.0, 1.0, 1.0, 1.0, 1.0, 1.0, 1.0, 1.0, 1.0, 1.0, 1.0, 1.0, 1.0, 1.0, 1.0, 1.0, 1.0, 1.0, 1.0, 1.0, 1.0, 1.0, 1.0, 1.0, 1.0, 1.0, 1.0, 1.0, 1.0, 1.0, 1.0, 1.0, 1.0, 1.0, 1.0, 1.0, 1.0, 1.0, 1.0, 1.0, 1.0, 1.0, 1.0, 1.0, 1.0, 1.0, 1.0, 1.0, 1.0, 1.0, 1.0, 1.0, 1.0, 1.0, 1.0, 1.0, 1.0, 1.0, 1.0, 1.0, 1.0, 1.0, 1.0, 1.0, 1.0, 1.0, 1.0, 1.0, 1.0, 1.0, 1.0, 1.0, 1.0, 1.0, 1.0, 1.0, 1.0, 1.0, 1.0, 1.0, 1.0, 1.0, 1.0, 1.0, 1.0, 1.0, 1.0, 1.0, 1.0, 1.0, 1.0, 1.0, 1.0, 1.0, 1.0, 1.0, 1.0, 1.0, 1.0, 1.0, 1.0, 1.0, 1.0, 1.0, 1.0, 1.0, 1.0, 1.0, 1.0, 1.0, 1.0, 1.0, 1.0, 1.0, 1.0, 1.0, 1.0, 1.0, 1.0, 1.0, 1.0, 1.0, 1.0, 1.0, 1.0, 1.0, 1.0, 1.0, 1.0, 1.0, 1.0, 1.0, 1.0, 1.0, 1.0, 1.0, 1.0, 1.0, 1.0, 1.0, 1.0, 1.0, 1.0, 1.0, 1.0, 1.0, 1.0, 1.0, 1.0, 1.0, 1.0, 1.0, 1.0, 1.0, 1.0, 1.0, 1.0, 1.0, 1.0, 1.0, 1.0, 1.0, 1.0, 1.0, 1.0, 1.0, 1.0, 1.0, 1.0, 1.0, 1.0, 1.0, 1.0, 1.0, 1.0, 1.0, 1.0, 1.0, 1.0, 1.0, 1.0, 1.0, 1.0, 1.0, 1.0, 1.0, 1.0, 1.0, 1.0, 1.0, 1.0, 1.0, 1.0, 1.0, 1.0, 1.0, 1.0, 1.0, 1.0, 1.0, 1.0, 1.0, 1.0, 1.0, 1.0, 1.0, 1.0, 1.0, 1.0, 1.0, 1.0, 1.0, 1.0, 1.0, 1.0, 1.0, 1.0, 1.0, 1.0, 1.0, 1.0, 1.0, 1.0, 1.0, 1.0, 1.0, 1.0, 1.0, 1.0, 1.0, 1.0, 1.0, 1.0, 1.0, 1.0, 1.0, 1.0, 1.0, 1.0, 1.0, 1.0, 1.0, 1.0, 1.0, 1.0, 1.0, 1.0, 1.0, 1.0, 1.0, 1.0, 1.0, 1.0, 1.0, 1.0, 1.0, 1.0, 1.0, 1.0, 1.0, 1.0, 1.0, 1.0, 1.0, 1.0, 1.0, 1.0, 1.0, 1.0, 1.0, 1.0, 1.0, 1.0, 1.0, 1.0, 1.0, 1.0, 1.0, 1.0, 1.0, 1.0, 1.0, 1.0, 1.0, 1.0, 1.0, 1.0, 1.0, 1.0, 1.0, 1.0, 1.0, 1.0, 1.0, 1.0, 1.0, 1.0, 1.0, 1.0, 1.0, 1.0, 1.0, 1.0, 1.0, 1.0, 1.0, 1.0, 1.0, 1.0, 1.0, 1.0, 1.0, 1.0, 1.0, 1.0, 1.0, 1.0, 1.0, 1.0, 1.0, 1.0, 1.0, 1.0, 1.0, 1.0, 1.0, 1.0, 1.0, 1.0, 1.0, 1.0, 1.0, 1.0, 1.0, 1.0, 1.0, 1.0, 1.0, 1.0, 1.0, 1.0, 1.0, 1.0, 1.0, 1.0, 1.0, 1.0, 1.0, 1.0, 1.0, 1.0, 1.0, 1.0, 1.0, 1.0, 1.0, 1.0, 1.0, 1.0, 1.0, 1.0, 1.0, 1.0, 1.0, 1.0, 1.0, 1.0, 1.0, 1.0, 1.0, 1.0, 1.0, 1.0, 1.0, 1.0, 1.0, 1.0, 1.0, 1.0, 1.0, 1.0, 1.0, 1.0, 1.0, 1.0, 1.0, 1.0, 1.0, 1.0, 1.0, 1.0, 1.0, 1.0, 1.0, 1.0, 1.0, 1.0, 1.0, 1.0, 1.0, 1.0, 1.0, 1.0, 1.0, 1.0, 1.0, 1.0, 1.0, 1.0, 1.0, 1.0, 1.0, 1.0, 1.0, 1.0, 1.0, 1.0, 1.0, 1.0, 1.0, 1.0, 1.0, 1.0, 1.0, 1.0, 1.0, 1.0, 1.0, 1.0, 1.0, 1.0, 1.0, 1.0, 1.0, 1.0, 1.0, 1.0, 1.0, 1.0, 1.0, 1.0, 1.0, 1.0, 1.0, 1.0, 1.0, 1.0, 1.0, 1.0, 1.0, 1.0, 1.0, 1.0, 1.0, 1.0, 1.0, 1.0, 1.0, 1.0, 1.0, 1.0, 1.0, 1.0, 1.0, 1.0, 1.0, 1.0, 1.0, 1.0, 1.0, 1.0, 1.0, 1.0, 1.0, 1.0, 1.0, 1.0, 1.0, 1.0, 1.0, 1.0, 1.0, 1.0, 1.0, 1.0, 1.0, 1.0, 1.0, 1.0, 1.0, 1.0, 1.0, 1.0, 1.0, 1.0, 1.0, 1.0, 1.0, 1.0, 1.0, 1.0, 1.0, 1.0, 1.0, 1.0, 1.0, 1.0, 1.0, 1.0, 1.0, 1.0, 1.0, 1.0, 1.0, 1.0, 1.0, 1.0, 1.0, 1.0, 1.0, 1.0, 1.0, 1.0, 1.0, 1.0, 1.0, 1.0, 1.0, 1.0, 1.0, 1.0, 1.0, 1.0, 1.0, 1.0, 1.0, 1.0, 1.0, 1.0, 1.0, 1.0, 1.0, 1.0, 1.0, 1.0, 1.0, 1.0, 1.0, 1.0, 1.0, 1.0, 1.0, 1.0, 1.0, 1.0, 1.0, 1.0, 1.0, 1.0, 1.0, 1.0, 1.0, 1.0, 1.0, 1.0, 1.0, 1.0, 1.0, 1.0, 1.0, 1.0, 1.0, 1.0, 1.0, 1.0, 1.0, 1.0, 1.0, 1.0, 1.0, 1.0, 1.0, 1.0, 1.0, 1.0, 1.0, 1.0, 1.0, 1.0, 1.0, 1.0, 1.0, 1.0, 1.0, 1.0, 1.0, 1.0, 1.0, 1.0, 1.0, 1.0, 1.0, 1.0, 1.0, 1.0, 1.0, 1.0, 1.0, 1.0, 1.0, 1.0, 1.0, 1.0, 1.0, 1.0, 1.0, 1.0, 1.0, 1.0, 1.0, 1.0, 1.0, 1.0, 1.0, 1.0, 1.0, 1.0, 1.0, 1.0, 1.0, 1.0, 1.0, 1.0, 1.0, 1.0, 1.0, 1.0, 1.0, 1.0, 1.0, 1.0, 1.0, 1.0, 1.0, 1.0, 1.0, 1.0, 1.0, 1.0, 1.0, 1.0, 1.0, 1.0, 1.0, 1.0, 1.0, 1.0, 1.0, 1.0, 1.0, 1.0, 1.0, 1.0, 1.0, 1.0, 1.0, 1.0, 1.0, 1.0, 1.0, 1.0, 1.0, 1.0, 1.0, 1.0, 1.0, 1.0, 1.0, 1.0, 1.0, 1.0, 1.0, 1.0, 1.0, 1.0, 1.0, 1.0, 1.0, 1.0, 1.0, 1.0, 1.0, 1.0, 1.0, 1.0, 1.0, 1.0, 1.0, 1.0, 1.0, 1.0, 1.0, 1.0, 1.0, 1.0, 1.0, 1.0, 1.0, 1.0, 1.0, 1.0, 1.0, 1.0, 1.0, 1.0, 1.0, 1.0, 1.0, 1.0, 1.0, 1.0, 1.0, 1.0, 1.0, 1.0, 1.0, 1.0, 1.0, 1.0, 1.0, 1.0, 1.0, 1.0, 1.0, 1.0, 1.0, 1.0, 1.0, 1.0, 1.0, 1.0, 1.0, 1.0, 1.0, 1.0, 1.0, 1.0, 1.0, 1.0, 1.0, 1.0, 1.0, 1.0, 1.0, 1.0, 1.0, 1.0, 1.0, 1.0, 1.0, 1.0, 1.0, 1.0, 1.0, 1.0, 1.0, 1.0, 1.0, 1.0, 1.0, 1.0, 1.0, 1.0, 1.0, 1.0, 1.0, 1.0, 1.0, 1.0, 1.0, 1.0, 1.0, 1.0, 1.0, 1.0, 1.0, 1.0, 1.0, 1.0, 1.0, 1.0, 1.0, 1.0, 1.0, 1.0, 1.0, 1.0, 1.0, 1.0, 1.0, 1.0, 1.0, 1.0, 1.0, 1.0, 1.0, 1.0, 1.0, 1.0, 1.0, 1.0, 1.0, 1.0, 1.0, 1.0, 1.0, 1.0, 1.0, 1.0, 1.0, 1.0, 1.0, 1.0, 1.0, 1.0, 1.0, 1.0, 1.0, 1.0, 1.0, 1.0, 1.0, 1.0, 1.0, 1.0, 1.0, 1.0, 1.0, 1.0, 1.0, 1.0, 1.0, 1.0, 1.0, 1.0, 1.0, 1.0, 1.0, 1.0, 1.0, 1.0, 1.0, 1.0, 1.0, 1.0, 1.0, 1.0, 1.0, 1.0, 1.0, 1.0, 1.0, 1.0, 1.0, 1.0, 1.0, 1.0, 1.0, 1.0, 1.0, 1.0, 1.0, 1.0, 1.0, 1.0, 1.0, 1.0, 1.0, 1.0, 1.0, 1.0, 1.0, 1.0, 1.0, 1.0, 1.0, 1.0, 1.0, 1.0, 1.0, 1.0, 1.0, 1.0, 1.0, 1.0, 1.0, 1.0, 1.0, 1.0, 1.0, 1.0, 1.0, 1.0, 1.0, 1.0, 1.0, 1.0, 1.0, 1.0, 1.0, 1.0, 1.0, 1.0, 1.0, 1.0, 1.0, 1.0, 1.0, 1.0, 1.0, 1.0, 1.0, 1.0, 1.0, 1.0, 1.0, 1.0, 1.0, 1.0, 1.0, 1.0, 1.0, 1.0, 1.0, 1.0, 1.0, 1.0, 1.0, 1.0, 1.0, 1.0, 1.0, 1.0, 1.0, 1.0, 1.0, 1.0, 1.0, 1.0, 1.0, 1.0, 1.0, 1.0, 1.0, 1.0, 1.0, 1.0, 1.0, 1.0, 1.0, 1.0, 1.0, 1.0, 1.0, 1.0, 1.0, 1.0, 1.0, 1.0, 1.0, 1.0, 1.0, 1.0, 1.0, 1.0, 1.0, 1.0, 1.0, 1.0, 1.0, 1.0, 1.0, 1.0, 1.0, 1.0, 1.0, 1.0, 1.0, 1.0, 1.0, 1.0, 1.0, 1.0, 1.0, 1.0, 1.0, 1.0, 1.0, 1.0, 1.0, 1.0, 1.0, 1.0, 1.0, 1.0, 1.0, 1.0, 1.0, 1.0, 1.0, 1.0, 1.0, 1.0, 1.0, 1.0, 1.0, 1.0, 1.0, 1.0, 1.0, 1.0, 1.0, 1.0, 1.0, 1.0, 1.0, 1.0, 1.0, 1.0, 1.0, 1.0, 1.0, 1.0, 1.0, 1.0, 1.0, 1.0, 1.0, 1.0, 1.0, 1.0, 1.0, 1.0, 1.0, 1.0, 1.0, 1.0, 1.0, 1.0, 1.0, 1.0, 1.0, 1.0, 1.0, 1.0, 1.0, 1.0, 1.0, 1.0, 1.0, 1.0, 1.0, 1.0, 1.0, 1.0, 1.0, 1.0, 1.0, 1.0, 1.0, 1.0, 1.0, 1.0, 1.0, 1.0, 1.0, 1.0, 1.0, 1.0, 1.0, 1.0, 1.0, 1.0, 1.0, 1.0, 1.0, 1.0, 1.0, 1.0, 1.0, 1.0, 1.0, 1.0, 1.0, 1.0, 1.0, 1.0, 1.0, 1.0, 1.0, 1.0, 1.0, 1.0, 1.0, 1.0, 1.0, 1.0, 1.0, 1.0, 1.0, 1.0, 1.0, 1.0, 1.0, 1.0, 1.0, 1.0, 1.0, 1.0, 1.0, 1.0, 1.0, 1.0, 1.0, 1.0, 1.0, 1.0, 1.0, 1.0, 1.0, 1.0, 1.0, 1.0, 1.0, 1.0, 1.0, 1.0, 1.0, 1.0, 1.0, 1.0, 1.0, 1.0, 1.0, 1.0, 1.0, 1.0, 1.0, 1.0, 1.0, 1.0, 1.0, 1.0, 1.0, 1.0, 1.0, 1.0, 1.0, 1.0, 1.0, 1.0, 1.0, 1.0, 1.0, 1.0, 1.0, 1.0, 1.0, 1.0, 1.0, 1.0, 1.0, 1.0, 1.0, 1.0, 1.0, 1.0, 1.0, 1.0, 1.0, 1.0, 1.0, 1.0, 1.0, 1.0, 1.0, 1.0, 1.0, 1.0, 1.0, 1.0, 1.0, 1.0, 1.0, 1.0, 1.0, 1.0, 1.0, 1.0, 1.0, 1.0, 1.0, 1.0, 1.0, 1.0, 1.0, 1.0, 1.0, 1.0, 1.0, 1.0, 1.0, 1.0, 1.0, 1.0, 1.0, 1.0, 1.0, 1.0, 1.0, 1.0, 1.0, 1.0, 1.0, 1.0, 1.0, 1.0, 1.0, 1.0, 1.0, 1.0, 1.0, 1.0, 1.0, 1.0, 1.0, 1.0, 1.0, 1.0, 1.0, 1.0, 1.0, 1.0, 1.0, 1.0, 1.0, 1.0, 1.0, 1.0, 1.0, 1.0, 1.0, 1.0, 1.0, 1.0, 1.0, 1.0, 1.0, 1.0, 1.0])
me_tissue.materials.append(None)
me_tissue.use_remesh_preserve_volume = False
me_tissue.use_remesh_preserve_attributes = False
me_tissue.use_mirror_vertex_groups = False
me_tissue.update()

# ---- objects
ob_interior = bpy.data.objects.new('interior', me_tissue_box_001)
ob_tissue_box = bpy.data.objects.new('tissue_box', me_tissue_box)
ob_tissue = bpy.data.objects.new('tissue', me_tissue)

# ---- transforms, parenting, visibility, modifiers, constraints
ob_interior.location = (0.0, 0.1398, 0.01112)
ob_interior.rotation_euler = (-3.152, -0.0, 0.0)
ob_interior.scale = (-0.00973, -0.00973, -0.00973)
ob_interior.lineart.crease_threshold = 0.0
ob_tissue_box.location = (0.0, 0.1398, 0.01112)
ob_tissue_box.rotation_euler = (-3.152, -0.0, 0.0)
ob_tissue_box.scale = (-0.009901, -0.009901, -0.009901)
ob_tissue_box.lineart.crease_threshold = 0.0
ob_tissue.location = (0.0, 0.1398, 0.01112)
ob_tissue.rotation_euler = (-3.152, -0.0, 0.0)
ob_tissue.scale = (-0.009901, -0.009901, -0.009901)
ob_tissue.lineart.crease_threshold = 0.0

# ---- collection membership
col_collection_1.objects.link(ob_interior)
col_collection_1.objects.link(ob_tissue_box)
col_collection_1.objects.link(ob_tissue)

# ---- scene / render settings (as saved in the file)
scene.frame_start = 1; scene.frame_end = 250; scene.frame_set(1)
scene.render.engine = 'BLENDER_EEVEE_NEXT'
scene.render.resolution_percentage = 50
scene.render.dither_intensity = 0.0
scene.cycles.use_denoising = False
scene.cycles.samples = 10
scene.cycles.sampling_pattern = 'TABULATED_SOBOL'
scene.cycles.light_sampling_threshold = 0.0
scene.cycles.use_adaptive_sampling = False
scene.cycles.use_light_tree = False
scene.cycles.blur_glossy = 0.0
scene.cycles.pixel_filter_type = 'GAUSSIAN'
scene.cycles.sample_clamp_indirect = 0.0
scene.view_settings.view_transform = 'Standard'
bpy.context.view_layer.update()

# ---- added for rendering (the .blend has no active camera and no usable light): camera, sun
cam_auto = bpy.data.cameras.new('AutoCamera')
cam_auto.lens = 50.0
cam_auto.sensor_width = 36.0
cam_auto.clip_end = 1000.0
ob_auto_camera = bpy.data.objects.new('AutoCamera', cam_auto)
scene.collection.objects.link(ob_auto_camera)
ob_auto_camera.location = (0.692226, -0.754078, 0.847232)
ob_auto_camera.rotation_euler = (1.09748, -7.21219e-08, 0.694738)
scene.camera = ob_auto_camera
light_auto_sun = bpy.data.lights.new('AutoSun', 'SUN')
light_auto_sun.energy = 3.0
light_auto_sun.angle = 0.0523599
ob_auto_sun = bpy.data.objects.new('AutoSun', light_auto_sun)
scene.collection.objects.link(ob_auto_sun)
ob_auto_sun.rotation_euler = (0.872665, 0.174533, 0.523599)
bpy.context.view_layer.update()
